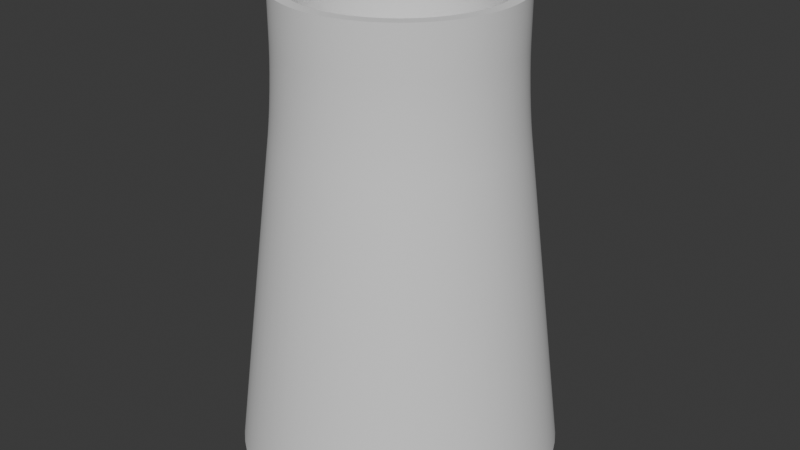 # Source: power_plant.blend  (saved by Blender 4.3.34; exported with 4.5.12 LTS)
import bpy
from mathutils import Matrix  # noqa: F401  (used for matrix-valued properties, if any)

bpy.ops.wm.read_factory_settings(use_empty=True)
scene = bpy.context.scene
scene.name = 'Scene'

# ---- collections
col_collection = bpy.data.collections.new('Collection'); scene.collection.children.link(col_collection)

# ---- node groups
ng_smooth_by_angle = bpy.data.node_groups.new('Smooth by Angle', 'GeometryNodeTree')
_s = ng_smooth_by_angle.interface.new_socket(name='Mesh', in_out='OUTPUT', socket_type='NodeSocketGeometry')
_s = ng_smooth_by_angle.interface.new_socket(name='Mesh', in_out='INPUT', socket_type='NodeSocketGeometry')
_s = ng_smooth_by_angle.interface.new_socket(name='Angle', in_out='INPUT', socket_type='NodeSocketFloat')
_s.subtype = 'ANGLE'
_s.default_value = 0.5236
_s.min_value = 0.0
_s.max_value = 3.142
_s.description = 'Maximum face angle for smooth edges'
_s = ng_smooth_by_angle.interface.new_socket(name='Ignore Sharpness', in_out='INPUT', socket_type='NodeSocketBool')
_s.force_non_field = True
ng_smooth_by_angle.description = 'Set the sharpness of mesh edges based on the angle between the neighboring faces'
ng_smooth_by_angle.is_modifier = True
_N = ng_smooth_by_angle.nodes; _L = ng_smooth_by_angle.links
n0 = _N.new('GeometryNodeSetShadeSmooth'); n0.name = 'Set Shade Smooth'; n0.location = (120, -80)
n0.domain = 'EDGE'
n1 = _N.new('GeometryNodeSetShadeSmooth'); n1.name = 'Set Shade Smooth.001'; n1.location = (300, -80)
n2 = _N.new('NodeGroupOutput'); n2.name = 'Group Output'; n2.location = (480, -80)
n3 = _N.new('GeometryNodeInputMeshEdgeAngle'); n3.name = 'Edge Angle'; n3.location = (-440, -240)
n4 = _N.new('NodeGroupInput'); n4.name = 'Group Input'; n4.location = (-80, -80)
n5 = _N.new('GeometryNodeInputEdgeSmooth'); n5.name = 'Is Edge Smooth'; n5.location = (-260, -120)
n6 = _N.new('GeometryNodeInputShadeSmooth'); n6.name = 'Is Shade Smooth'; n6.location = (-440, -397)
n7 = _N.new('FunctionNodeCompare'); n7.name = 'Compare'; n7.location = (-260, -260)
n7.operation = 'LESS_EQUAL'
n7.inputs[6].default_value = (0.0, 0.0, 0.0, 0.0)
n7.inputs[7].default_value = (0.0, 0.0, 0.0, 0.0)
n8 = _N.new('FunctionNodeBooleanMath'); n8.name = 'Boolean Math.001'; n8.location = (-80, -260)
n9 = _N.new('NodeGroupInput'); n9.name = 'Group Input.001'; n9.location = (-440, -329)
n10 = _N.new('NodeGroupInput'); n10.name = 'Group Input.002'; n10.location = (-259, -189)
n11 = _N.new('FunctionNodeBooleanMath'); n11.name = 'Boolean Math'; n11.location = (-80, -149)
n11.operation = 'OR'
n12 = _N.new('FunctionNodeBooleanMath'); n12.name = 'Boolean Math.002'; n12.location = (-260, -380)
n12.operation = 'OR'
n13 = _N.new('NodeGroupInput'); n13.name = 'Group Input.003'; n13.location = (-440, -460)
_L.new(n3.outputs[0], n7.inputs[0])
_L.new(n1.outputs[0], n2.inputs[0])
_L.new(n9.outputs[1], n7.inputs[1])
_L.new(n7.outputs[0], n8.inputs[0])
_L.new(n4.outputs[0], n0.inputs[0])
_L.new(n0.outputs[0], n1.inputs[0])
_L.new(n8.outputs[0], n0.inputs[2])
_L.new(n10.outputs[2], n11.inputs[1])
_L.new(n5.outputs[0], n11.inputs[0])
_L.new(n11.outputs[0], n0.inputs[1])
_L.new(n13.outputs[2], n12.inputs[1])
_L.new(n6.outputs[0], n12.inputs[0])
_L.new(n12.outputs[0], n8.inputs[1])
n2.is_active_output = True

# ---- world
world_world = bpy.data.worlds.new('World'); scene.world = world_world
world_world.use_nodes = True; world_world.node_tree.nodes.clear()
_N = world_world.node_tree.nodes; _L = world_world.node_tree.links
n0 = _N.new('ShaderNodeOutputWorld'); n0.name = 'World Output'; n0.location = (300, 300)
n1 = _N.new('ShaderNodeBackground'); n1.name = 'Background'; n1.location = (10, 300)
n1.inputs[0].default_value = (0.05088, 0.05088, 0.05088, 1.0)
_L.new(n1.outputs[0], n0.inputs[0])
n0.is_active_output = True
world_world.color = (0.05088, 0.05088, 0.05088)
world_world.sun_shadow_jitter_overblur = 0.0

# ---- meshes
me_cylinder_001 = bpy.data.meshes.new('Cylinder.001')
me_cylinder_001.from_pydata([(-6.286e-09, 10.0, -15.0), (1.277e-08, 6.386, 13.83), (0.9802, 9.952, -15.0), (0.626, 6.356, 13.83), (1.951, 9.808, -15.0), (1.246, 6.264, 13.83), (2.903, 9.569, -15.0), (1.854, 6.111, 13.83), (3.827, 9.239, -15.0), (2.444, 5.9, 13.83), (4.714, 8.819, -15.0), (3.01, 5.632, 13.83), (5.556, 8.315, -15.0), (3.548, 5.31, 13.83), (6.344, 7.73, -15.0), (4.051, 4.937, 13.83), (7.071, 7.071, -15.0), (4.516, 4.516, 13.83), (7.73, 6.344, -15.0), (4.937, 4.051, 13.83), (8.315, 5.556, -15.0), (5.31, 3.548, 13.83), (8.819, 4.714, -15.0), (5.632, 3.01, 13.83), (9.239, 3.827, -15.0), (5.9, 2.444, 13.83), (9.569, 2.903, -15.0), (6.111, 1.854, 13.83), (9.808, 1.951, -15.0), (6.264, 1.246, 13.83), (9.952, 0.9802, -15.0), (6.356, 0.626, 13.83), (10.0, -6.706e-08, -15.0), (6.386, -4.866e-08, 13.83), (9.952, -0.9802, -15.0), (6.356, -0.626, 13.83), (9.808, -1.951, -15.0), (6.264, -1.246, 13.83), (9.569, -2.903, -15.0), (6.111, -1.854, 13.83), (9.239, -3.827, -15.0), (5.9, -2.444, 13.83), (8.819, -4.714, -15.0), (5.632, -3.01, 13.83), (8.315, -5.556, -15.0), (5.31, -3.548, 13.83), (7.73, -6.344, -15.0), (4.937, -4.051, 13.83), (7.071, -7.071, -15.0), (4.516, -4.516, 13.83), (6.344, -7.73, -15.0), (4.051, -4.937, 13.83), (5.556, -8.315, -15.0), (3.548, -5.31, 13.83), (4.714, -8.819, -15.0), (3.01, -5.632, 13.83), (3.827, -9.239, -15.0), (2.444, -5.9, 13.83), (2.903, -9.569, -15.0), (1.854, -6.111, 13.83), (1.951, -9.808, -15.0), (1.246, -6.264, 13.83), (0.9802, -9.952, -15.0), (0.626, -6.356, 13.83), (-6.286e-09, -10.0, -15.0), (1.277e-08, -6.386, 13.83), (-0.9802, -9.952, -15.0), (-0.626, -6.356, 13.83), (-1.951, -9.808, -15.0), (-1.246, -6.264, 13.83), (-2.903, -9.569, -15.0), (-1.854, -6.111, 13.83), (-3.827, -9.239, -15.0), (-2.444, -5.9, 13.83), (-4.714, -8.819, -15.0), (-3.01, -5.632, 13.83), (-5.556, -8.315, -15.0), (-3.548, -5.31, 13.83), (-6.344, -7.73, -15.0), (-4.051, -4.937, 13.83), (-7.071, -7.071, -15.0), (-4.516, -4.516, 13.83), (-7.73, -6.344, -15.0), (-4.937, -4.051, 13.83), (-8.315, -5.556, -15.0), (-5.31, -3.548, 13.83), (-8.819, -4.714, -15.0), (-5.632, -3.01, 13.83), (-9.239, -3.827, -15.0), (-5.9, -2.444, 13.83), (-9.569, -2.903, -15.0), (-6.111, -1.854, 13.83), (-9.808, -1.951, -15.0), (-6.264, -1.246, 13.83), (-9.952, -0.9802, -15.0), (-6.356, -0.626, 13.83), (-10.0, -6.706e-08, -15.0), (-6.386, -4.866e-08, 13.83), (-9.952, 0.9802, -15.0), (-6.356, 0.626, 13.83), (-9.808, 1.951, -15.0), (-6.264, 1.246, 13.83), (-9.569, 2.903, -15.0), (-6.111, 1.854, 13.83), (-9.239, 3.827, -15.0), (-5.9, 2.444, 13.83), (-8.819, 4.714, -15.0), (-5.632, 3.01, 13.83), (-8.315, 5.556, -15.0), (-5.31, 3.548, 13.83), (-7.73, 6.344, -15.0), (-4.937, 4.051, 13.83), (-7.071, 7.071, -15.0), (-4.516, 4.516, 13.83), (-6.344, 7.73, -15.0), (-4.051, 4.937, 13.83), (-5.556, 8.315, -15.0), (-3.548, 5.31, 13.83), (-4.714, 8.819, -15.0), (-3.01, 5.632, 13.83), (-3.827, 9.239, -15.0), (-2.444, 5.9, 13.83), (-2.903, 9.569, -15.0), (-1.854, 6.111, 13.83), (-1.951, 9.808, -15.0), (-1.246, 6.264, 13.83), (-0.9802, 9.952, -15.0), (-0.626, 6.356, 13.83), (1.277e-08, 7.104, 10.85), (1.054e-08, 7.443, 5.411), (1.275e-08, 7.115, 10.05), (1.246e-08, 7.149, 9.123), (1.211e-08, 7.203, 8.126), (1.164e-08, 7.273, 7.131), (1.118e-08, 7.355, 6.205), (0.7295, 7.407, 5.411), (0.6963, 7.069, 10.85), (0.7209, 7.32, 6.205), (0.7129, 7.238, 7.131), (0.706, 7.168, 8.126), (0.7007, 7.115, 9.123), (0.6974, 7.081, 10.05), (1.452, 7.3, 5.411), (1.386, 6.967, 10.85), (1.435, 7.214, 6.205), (1.419, 7.134, 7.131), (1.405, 7.065, 8.126), (1.395, 7.012, 9.123), (1.388, 6.978, 10.05), (2.161, 7.123, 5.411), (2.062, 6.798, 10.85), (2.135, 7.038, 6.205), (2.111, 6.96, 7.131), (2.091, 6.893, 8.126), (2.075, 6.841, 9.123), (2.065, 6.809, 10.05), (2.848, 6.876, 5.411), (2.718, 6.563, 10.85), (2.815, 6.795, 6.205), (2.783, 6.72, 7.131), (2.756, 6.655, 8.126), (2.736, 6.605, 9.123), (2.723, 6.573, 10.05), (3.509, 6.564, 5.411), (3.349, 6.265, 10.85), (3.467, 6.487, 6.205), (3.429, 6.414, 7.131), (3.395, 6.352, 8.126), (3.37, 6.305, 9.123), (3.354, 6.275, 10.05), (4.135, 6.189, 5.411), (3.947, 5.906, 10.85), (4.086, 6.116, 6.205), (4.041, 6.048, 7.131), (4.002, 5.989, 8.126), (3.972, 5.944, 9.123), (3.953, 5.916, 10.05), (4.722, 5.754, 5.411), (4.506, 5.491, 10.85), (4.666, 5.686, 6.205), (4.614, 5.622, 7.131), (4.57, 5.568, 8.126), (4.535, 5.526, 9.123), (4.514, 5.5, 10.05), (5.263, 5.263, 5.411), (5.023, 5.023, 10.85), (5.201, 5.201, 6.205), (5.143, 5.143, 7.131), (5.093, 5.093, 8.126), (5.055, 5.055, 9.123), (5.031, 5.031, 10.05), (5.754, 4.722, 5.411), (5.491, 4.506, 10.85), (5.686, 4.666, 6.205), (5.622, 4.614, 7.131), (5.568, 4.57, 8.126), (5.526, 4.535, 9.123), (5.5, 4.514, 10.05), (6.189, 4.135, 5.411), (5.906, 3.947, 10.85), (6.116, 4.086, 6.205), (6.048, 4.041, 7.131), (5.989, 4.002, 8.126), (5.944, 3.972, 9.123), (5.916, 3.953, 10.05), (6.564, 3.509, 5.411), (6.265, 3.349, 10.85), (6.487, 3.467, 6.205), (6.414, 3.429, 7.131), (6.352, 3.395, 8.126), (6.305, 3.37, 9.123), (6.275, 3.354, 10.05), (6.876, 2.848, 5.411), (6.563, 2.718, 10.85), (6.795, 2.815, 6.205), (6.72, 2.783, 7.131), (6.655, 2.756, 8.126), (6.605, 2.736, 9.123), (6.573, 2.723, 10.05), (7.123, 2.161, 5.411), (6.798, 2.062, 10.85), (7.038, 2.135, 6.205), (6.96, 2.111, 7.131), (6.893, 2.091, 8.126), (6.841, 2.075, 9.123), (6.809, 2.065, 10.05), (7.3, 1.452, 5.411), (6.967, 1.386, 10.85), (7.214, 1.435, 6.205), (7.134, 1.419, 7.131), (7.065, 1.405, 8.126), (7.012, 1.395, 9.123), (6.978, 1.388, 10.05), (7.407, 0.7295, 5.411), (7.069, 0.6963, 10.85), (7.32, 0.7209, 6.205), (7.238, 0.7129, 7.131), (7.168, 0.706, 8.126), (7.115, 0.7007, 9.123), (7.081, 0.6974, 10.05), (7.443, -5.082e-08, 5.411), (7.104, -4.866e-08, 10.85), (7.355, -5.029e-08, 6.205), (7.273, -4.971e-08, 7.131), (7.203, -4.924e-08, 8.126), (7.149, -4.889e-08, 9.123), (7.115, -4.878e-08, 10.05), (7.407, -0.7295, 5.411), (7.069, -0.6963, 10.85), (7.32, -0.7209, 6.205), (7.238, -0.7129, 7.131), (7.168, -0.706, 8.126), (7.115, -0.7007, 9.123), (7.081, -0.6974, 10.05), (7.3, -1.452, 5.411), (6.967, -1.386, 10.85), (7.214, -1.435, 6.205), (7.134, -1.419, 7.131), (7.065, -1.405, 8.126), (7.012, -1.395, 9.123), (6.978, -1.388, 10.05), (7.123, -2.161, 5.411), (6.798, -2.062, 10.85), (7.038, -2.135, 6.205), (6.96, -2.111, 7.131), (6.893, -2.091, 8.126), (6.841, -2.075, 9.123), (6.809, -2.065, 10.05), (6.876, -2.848, 5.411), (6.563, -2.718, 10.85), (6.795, -2.815, 6.205), (6.72, -2.783, 7.131), (6.655, -2.756, 8.126), (6.605, -2.736, 9.123), (6.573, -2.723, 10.05), (6.564, -3.509, 5.411), (6.265, -3.349, 10.85), (6.487, -3.467, 6.205), (6.414, -3.429, 7.131), (6.352, -3.395, 8.126), (6.305, -3.37, 9.123), (6.275, -3.354, 10.05), (6.189, -4.135, 5.411), (5.906, -3.947, 10.85), (6.116, -4.086, 6.205), (6.048, -4.041, 7.131), (5.989, -4.002, 8.126), (5.944, -3.972, 9.123), (5.916, -3.953, 10.05), (5.754, -4.722, 5.411), (5.491, -4.506, 10.85), (5.686, -4.666, 6.205), (5.622, -4.614, 7.131), (5.568, -4.57, 8.126), (5.526, -4.535, 9.123), (5.5, -4.514, 10.05), (5.263, -5.263, 5.411), (5.023, -5.023, 10.85), (5.201, -5.201, 6.205), (5.143, -5.143, 7.131), (5.093, -5.093, 8.126), (5.055, -5.055, 9.123), (5.031, -5.031, 10.05), (4.722, -5.754, 5.411), (4.506, -5.491, 10.85), (4.666, -5.686, 6.205), (4.614, -5.622, 7.131), (4.57, -5.568, 8.126), (4.535, -5.526, 9.123), (4.514, -5.5, 10.05), (4.135, -6.189, 5.411), (3.947, -5.906, 10.85), (4.086, -6.116, 6.205), (4.041, -6.048, 7.131), (4.002, -5.989, 8.126), (3.972, -5.944, 9.123), (3.953, -5.916, 10.05), (3.509, -6.564, 5.411), (3.349, -6.265, 10.85), (3.467, -6.487, 6.205), (3.429, -6.414, 7.131), (3.395, -6.352, 8.126), (3.37, -6.305, 9.123), (3.354, -6.275, 10.05), (2.848, -6.876, 5.411), (2.718, -6.563, 10.85), (2.815, -6.795, 6.205), (2.783, -6.72, 7.131), (2.756, -6.655, 8.126), (2.736, -6.605, 9.123), (2.723, -6.573, 10.05), (2.161, -7.123, 5.411), (2.062, -6.798, 10.85), (2.135, -7.038, 6.205), (2.111, -6.96, 7.131), (2.091, -6.893, 8.126), (2.075, -6.841, 9.123), (2.065, -6.809, 10.05), (1.452, -7.3, 5.411), (1.386, -6.967, 10.85), (1.435, -7.214, 6.205), (1.419, -7.134, 7.131), (1.405, -7.065, 8.126), (1.395, -7.012, 9.123), (1.388, -6.978, 10.05), (0.7295, -7.407, 5.411), (0.6963, -7.069, 10.85), (0.7209, -7.32, 6.205), (0.7129, -7.238, 7.131), (0.706, -7.168, 8.126), (0.7007, -7.115, 9.123), (0.6974, -7.081, 10.05), (1.054e-08, -7.443, 5.411), (1.277e-08, -7.104, 10.85), (1.118e-08, -7.355, 6.205), (1.164e-08, -7.273, 7.131), (1.211e-08, -7.203, 8.126), (1.246e-08, -7.149, 9.123), (1.275e-08, -7.115, 10.05), (-0.7295, -7.407, 5.411), (-0.6963, -7.069, 10.85), (-0.7209, -7.32, 6.205), (-0.7129, -7.238, 7.131), (-0.706, -7.168, 8.126), (-0.7007, -7.115, 9.123), (-0.6974, -7.081, 10.05), (-1.452, -7.3, 5.411), (-1.386, -6.967, 10.85), (-1.435, -7.214, 6.205), (-1.419, -7.134, 7.131), (-1.405, -7.065, 8.126), (-1.395, -7.012, 9.123), (-1.388, -6.978, 10.05), (-2.161, -7.123, 5.411), (-2.062, -6.798, 10.85), (-2.135, -7.038, 6.205), (-2.111, -6.96, 7.131), (-2.091, -6.893, 8.126), (-2.075, -6.841, 9.123), (-2.065, -6.809, 10.05), (-2.848, -6.876, 5.411), (-2.718, -6.563, 10.85), (-2.815, -6.795, 6.205), (-2.783, -6.72, 7.131), (-2.756, -6.655, 8.126), (-2.736, -6.605, 9.123), (-2.723, -6.573, 10.05), (-3.509, -6.564, 5.411), (-3.349, -6.265, 10.85), (-3.467, -6.487, 6.205), (-3.429, -6.414, 7.131), (-3.395, -6.352, 8.126), (-3.37, -6.305, 9.123), (-3.354, -6.275, 10.05), (-4.135, -6.189, 5.411), (-3.947, -5.906, 10.85), (-4.086, -6.116, 6.205), (-4.041, -6.048, 7.131), (-4.002, -5.989, 8.126), (-3.972, -5.944, 9.123), (-3.953, -5.916, 10.05), (-4.722, -5.754, 5.411), (-4.506, -5.491, 10.85), (-4.666, -5.686, 6.205), (-4.614, -5.622, 7.131), (-4.57, -5.568, 8.126), (-4.535, -5.526, 9.123), (-4.514, -5.5, 10.05), (-5.263, -5.263, 5.411), (-5.023, -5.023, 10.85), (-5.201, -5.201, 6.205), (-5.143, -5.143, 7.131), (-5.093, -5.093, 8.126), (-5.055, -5.055, 9.123), (-5.031, -5.031, 10.05), (-5.754, -4.722, 5.411), (-5.491, -4.506, 10.85), (-5.686, -4.666, 6.205), (-5.622, -4.614, 7.131), (-5.568, -4.57, 8.126), (-5.526, -4.535, 9.123), (-5.5, -4.514, 10.05), (-6.189, -4.135, 5.411), (-5.906, -3.947, 10.85), (-6.116, -4.086, 6.205), (-6.048, -4.041, 7.131), (-5.989, -4.002, 8.126), (-5.944, -3.972, 9.123), (-5.916, -3.953, 10.05), (-6.564, -3.509, 5.411), (-6.265, -3.349, 10.85), (-6.487, -3.467, 6.205), (-6.414, -3.429, 7.131), (-6.352, -3.395, 8.126), (-6.305, -3.37, 9.123), (-6.275, -3.354, 10.05), (-6.876, -2.848, 5.411), (-6.563, -2.718, 10.85), (-6.795, -2.815, 6.205), (-6.72, -2.783, 7.131), (-6.655, -2.756, 8.126), (-6.605, -2.736, 9.123), (-6.573, -2.723, 10.05), (-7.123, -2.161, 5.411), (-6.798, -2.062, 10.85), (-7.038, -2.135, 6.205), (-6.96, -2.111, 7.131), (-6.893, -2.091, 8.126), (-6.841, -2.075, 9.123), (-6.809, -2.065, 10.05), (-7.3, -1.452, 5.411), (-6.967, -1.386, 10.85), (-7.214, -1.435, 6.205), (-7.134, -1.419, 7.131), (-7.065, -1.405, 8.126), (-7.012, -1.395, 9.123), (-6.978, -1.388, 10.05), (-7.407, -0.7295, 5.411), (-7.069, -0.6963, 10.85), (-7.32, -0.7209, 6.205), (-7.238, -0.7129, 7.131), (-7.168, -0.706, 8.126), (-7.115, -0.7007, 9.123), (-7.081, -0.6974, 10.05), (-7.443, -5.082e-08, 5.411), (-7.104, -4.866e-08, 10.85), (-7.355, -5.029e-08, 6.205), (-7.273, -4.971e-08, 7.131), (-7.203, -4.924e-08, 8.126), (-7.149, -4.889e-08, 9.123), (-7.115, -4.878e-08, 10.05), (-7.407, 0.7295, 5.411), (-7.069, 0.6963, 10.85), (-7.32, 0.7209, 6.205), (-7.238, 0.7129, 7.131), (-7.168, 0.706, 8.126), (-7.115, 0.7007, 9.123), (-7.081, 0.6974, 10.05), (-7.3, 1.452, 5.411), (-6.967, 1.386, 10.85), (-7.214, 1.435, 6.205), (-7.134, 1.419, 7.131), (-7.065, 1.405, 8.126), (-7.012, 1.395, 9.123), (-6.978, 1.388, 10.05), (-7.123, 2.161, 5.411), (-6.798, 2.062, 10.85), (-7.038, 2.135, 6.205), (-6.96, 2.111, 7.131), (-6.893, 2.091, 8.126), (-6.841, 2.075, 9.123), (-6.809, 2.065, 10.05), (-6.876, 2.848, 5.411), (-6.563, 2.718, 10.85), (-6.795, 2.815, 6.205), (-6.72, 2.783, 7.131), (-6.655, 2.756, 8.126), (-6.605, 2.736, 9.123), (-6.573, 2.723, 10.05), (-6.564, 3.509, 5.411), (-6.265, 3.349, 10.85), (-6.487, 3.467, 6.205), (-6.414, 3.429, 7.131), (-6.352, 3.395, 8.126), (-6.305, 3.37, 9.123), (-6.275, 3.354, 10.05), (-6.189, 4.135, 5.411), (-5.906, 3.947, 10.85), (-6.116, 4.086, 6.205), (-6.048, 4.041, 7.131), (-5.989, 4.002, 8.126), (-5.944, 3.972, 9.123), (-5.916, 3.953, 10.05), (-5.754, 4.722, 5.411), (-5.491, 4.506, 10.85), (-5.686, 4.666, 6.205), (-5.622, 4.614, 7.131), (-5.568, 4.57, 8.126), (-5.526, 4.535, 9.123), (-5.5, 4.514, 10.05), (-5.263, 5.263, 5.411), (-5.023, 5.023, 10.85), (-5.201, 5.201, 6.205), (-5.143, 5.143, 7.131), (-5.093, 5.093, 8.126), (-5.055, 5.055, 9.123), (-5.031, 5.031, 10.05), (-4.722, 5.754, 5.411), (-4.506, 5.491, 10.85), (-4.666, 5.686, 6.205), (-4.614, 5.622, 7.131), (-4.57, 5.568, 8.126), (-4.535, 5.526, 9.123), (-4.514, 5.5, 10.05), (-4.135, 6.189, 5.411), (-3.947, 5.906, 10.85), (-4.086, 6.116, 6.205), (-4.041, 6.048, 7.131), (-4.002, 5.989, 8.126), (-3.972, 5.944, 9.123), (-3.953, 5.916, 10.05), (-3.509, 6.564, 5.411), (-3.349, 6.265, 10.85), (-3.467, 6.487, 6.205), (-3.429, 6.414, 7.131), (-3.395, 6.352, 8.126), (-3.37, 6.305, 9.123), (-3.354, 6.275, 10.05), (-2.848, 6.876, 5.411), (-2.718, 6.563, 10.85), (-2.815, 6.795, 6.205), (-2.783, 6.72, 7.131), (-2.756, 6.655, 8.126), (-2.736, 6.605, 9.123), (-2.723, 6.573, 10.05), (-2.161, 7.123, 5.411), (-2.062, 6.798, 10.85), (-2.135, 7.038, 6.205), (-2.111, 6.96, 7.131), (-2.091, 6.893, 8.126), (-2.075, 6.841, 9.123), (-2.065, 6.809, 10.05), (-1.452, 7.3, 5.411), (-1.386, 6.967, 10.85), (-1.435, 7.214, 6.205), (-1.419, 7.134, 7.131), (-1.405, 7.065, 8.126), (-1.395, 7.012, 9.123), (-1.388, 6.978, 10.05), (-0.7295, 7.407, 5.411), (-0.6963, 7.069, 10.85), (-0.7209, 7.32, 6.205), (-0.7129, 7.238, 7.131), (-0.706, 7.168, 8.126), (-0.7007, 7.115, 9.123), (-0.6974, 7.081, 10.05), (0.6963, 7.069, 13.83), (1.277e-08, 7.104, 13.83), (1.386, 6.967, 13.83), (2.062, 6.798, 13.83), (2.718, 6.563, 13.83), (3.349, 6.265, 13.83), (3.947, 5.906, 13.83), (4.506, 5.491, 13.83), (5.023, 5.023, 13.83), (5.491, 4.506, 13.83), (5.906, 3.947, 13.83), (6.265, 3.349, 13.83), (6.563, 2.718, 13.83), (6.798, 2.062, 13.83), (6.967, 1.386, 13.83), (7.069, 0.6963, 13.83), (7.104, -4.866e-08, 13.83), (7.069, -0.6963, 13.83), (6.967, -1.386, 13.83), (6.798, -2.062, 13.83), (6.563, -2.718, 13.83), (6.265, -3.349, 13.83), (5.906, -3.947, 13.83), (5.491, -4.506, 13.83), (5.023, -5.023, 13.83), (4.506, -5.491, 13.83), (3.947, -5.906, 13.83), (3.349, -6.265, 13.83), (2.718, -6.563, 13.83), (2.062, -6.798, 13.83), (1.386, -6.967, 13.83), (0.6963, -7.069, 13.83), (1.277e-08, -7.104, 13.83), (-0.6963, -7.069, 13.83), (-1.386, -6.967, 13.83), (-2.062, -6.798, 13.83), (-2.718, -6.563, 13.83), (-3.349, -6.265, 13.83), (-3.947, -5.906, 13.83), (-4.506, -5.491, 13.83), (-5.023, -5.023, 13.83), (-5.491, -4.506, 13.83), (-5.906, -3.947, 13.83), (-6.265, -3.349, 13.83), (-6.563, -2.718, 13.83), (-6.798, -2.062, 13.83), (-6.967, -1.386, 13.83), (-7.069, -0.6963, 13.83), (-7.104, -4.866e-08, 13.83), (-7.069, 0.6963, 13.83), (-6.967, 1.386, 13.83), (-6.798, 2.062, 13.83), (-6.563, 2.718, 13.83), (-6.265, 3.349, 13.83), (-5.906, 3.947, 13.83), (-5.491, 4.506, 13.83), (-5.023, 5.023, 13.83), (-4.506, 5.491, 13.83), (-3.947, 5.906, 13.83), (-3.349, 6.265, 13.83), (-2.718, 6.563, 13.83), (-2.062, 6.798, 13.83), (-1.386, 6.967, 13.83), (-0.6963, 7.069, 13.83), (0.626, 6.356, 6.48), (7.393e-07, 6.386, 6.48), (1.246, 6.264, 6.48), (1.854, 6.111, 6.48), (2.444, 5.9, 6.48), (3.01, 5.632, 6.48), (3.548, 5.31, 6.48), (4.051, 4.937, 6.48), (4.516, 4.516, 6.48), (4.937, 4.051, 6.48), (5.31, 3.548, 6.48), (5.632, 3.01, 6.48), (5.9, 2.444, 6.48), (6.111, 1.854, 6.48), (6.264, 1.246, 6.48), (6.356, 0.626, 6.48), (6.386, -4.866e-08, 6.48), (6.356, -0.626, 6.48), (6.264, -1.246, 6.48), (6.111, -1.854, 6.48), (5.9, -2.444, 6.48), (5.632, -3.01, 6.48), (5.31, -3.548, 6.48), (4.937, -4.051, 6.48), (4.516, -4.516, 6.48), (4.051, -4.937, 6.48), (3.548, -5.31, 6.48), (3.01, -5.632, 6.48), (2.444, -5.9, 6.48), (1.854, -6.111, 6.48), (1.246, -6.264, 6.48), (0.626, -6.356, 6.48), (7.393e-07, -6.386, 6.48), (-0.626, -6.356, 6.48), (-1.246, -6.264, 6.48), (-1.854, -6.111, 6.48), (-2.444, -5.9, 6.48), (-3.01, -5.632, 6.48), (-3.548, -5.31, 6.48), (-4.051, -4.937, 6.48), (-4.516, -4.516, 6.48), (-4.937, -4.051, 6.48), (-5.31, -3.548, 6.48), (-5.632, -3.01, 6.48), (-5.9, -2.444, 6.48), (-6.111, -1.854, 6.48), (-6.264, -1.246, 6.48), (-6.356, -0.626, 6.48), (-6.386, -4.866e-08, 6.48), (-6.356, 0.626, 6.48), (-6.264, 1.246, 6.48), (-6.111, 1.854, 6.48), (-5.9, 2.444, 6.48), (-5.632, 3.01, 6.48), (-5.31, 3.548, 6.48), (-4.937, 4.051, 6.48), (-4.516, 4.516, 6.48), (-4.051, 4.937, 6.48), (-3.548, 5.31, 6.48), (-3.01, 5.632, 6.48), (-2.444, 5.9, 6.48), (-1.854, 6.111, 6.48), (-1.246, 6.264, 6.48), (-0.626, 6.356, 6.48)], [], [(126, 569, 129, 0), (4, 142, 149, 6), (6, 149, 156, 8), (8, 156, 163, 10), (10, 163, 170, 12), (12, 170, 177, 14), (14, 177, 184, 16), (16, 184, 191, 18), (18, 191, 198, 20), (20, 198, 205, 22), (22, 205, 212, 24), (24, 212, 219, 26), (26, 219, 226, 28), (28, 226, 233, 30), (30, 233, 240, 32), (32, 240, 247, 34), (34, 247, 254, 36), (36, 254, 261, 38), (38, 261, 268, 40), (40, 268, 275, 42), (42, 275, 282, 44), (44, 282, 289, 46), (46, 289, 296, 48), (48, 296, 303, 50), (50, 303, 310, 52), (52, 310, 317, 54), (54, 317, 324, 56), (56, 324, 331, 58), (58, 331, 338, 60), (60, 338, 345, 62), (62, 345, 352, 64), (64, 352, 359, 66), (66, 359, 366, 68), (68, 366, 373, 70), (70, 373, 380, 72), (72, 380, 387, 74), (74, 387, 394, 76), (76, 394, 401, 78), (78, 401, 408, 80), (80, 408, 415, 82), (82, 415, 422, 84), (84, 422, 429, 86), (86, 429, 436, 88), (88, 436, 443, 90), (90, 443, 450, 92), (92, 450, 457, 94), (94, 457, 464, 96), (96, 464, 471, 98), (98, 471, 478, 100), (100, 478, 485, 102), (102, 485, 492, 104), (104, 492, 499, 106), (106, 499, 506, 108), (108, 506, 513, 110), (110, 513, 520, 112), (112, 520, 527, 114), (114, 527, 534, 116), (116, 534, 541, 118), (118, 541, 548, 120), (120, 548, 555, 122), (122, 555, 562, 124), (124, 562, 569, 126), (35, 33, 656, 657), (0, 129, 135, 2), (0, 2, 4, 6, 8, 10, 12, 14, 16, 18, 20, 22, 24, 26, 28, 30, 32, 34, 36, 38, 40, 42, 44, 46, 48, 50, 52, 54, 56, 58, 60, 62, 64, 66, 68, 70, 72, 74, 76, 78, 80, 82, 84, 86, 88, 90, 92, 94, 96, 98, 100, 102, 104, 106, 108, 110, 112, 114, 116, 118, 120, 122, 124, 126), (2, 135, 142, 4), (563, 638, 639, 570), (556, 637, 638, 563), (549, 636, 637, 556), (542, 635, 636, 549), (535, 634, 635, 542), (528, 633, 634, 535), (521, 632, 633, 528), (514, 631, 632, 521), (507, 630, 631, 514), (500, 629, 630, 507), (493, 628, 629, 500), (486, 627, 628, 493), (479, 626, 627, 486), (472, 625, 626, 479), (465, 624, 625, 472), (458, 623, 624, 465), (451, 622, 623, 458), (444, 621, 622, 451), (437, 620, 621, 444), (430, 619, 620, 437), (423, 618, 619, 430), (416, 617, 618, 423), (409, 616, 617, 416), (402, 615, 616, 409), (395, 614, 615, 402), (388, 613, 614, 395), (381, 612, 613, 388), (374, 611, 612, 381), (367, 610, 611, 374), (360, 609, 610, 367), (353, 608, 609, 360), (346, 607, 608, 353), (339, 606, 607, 346), (332, 605, 606, 339), (325, 604, 605, 332), (318, 603, 604, 325), (311, 602, 603, 318), (304, 601, 602, 311), (297, 600, 601, 304), (290, 599, 600, 297), (283, 598, 599, 290), (276, 597, 598, 283), (269, 596, 597, 276), (262, 595, 596, 269), (255, 594, 595, 262), (248, 593, 594, 255), (241, 592, 593, 248), (234, 591, 592, 241), (227, 590, 591, 234), (220, 589, 590, 227), (213, 588, 589, 220), (206, 587, 588, 213), (199, 586, 587, 206), (192, 585, 586, 199), (185, 584, 585, 192), (178, 583, 584, 185), (171, 582, 583, 178), (164, 581, 582, 171), (157, 580, 581, 164), (150, 579, 580, 157), (143, 578, 579, 150), (136, 576, 578, 143), (128, 577, 576, 136), (570, 128, 130, 575), (575, 130, 131, 574), (574, 131, 132, 573), (573, 132, 133, 572), (572, 133, 134, 571), (571, 134, 129, 569), (563, 570, 575, 568), (568, 575, 574, 567), (567, 574, 573, 566), (566, 573, 572, 565), (565, 572, 571, 564), (564, 571, 569, 562), (556, 563, 568, 561), (561, 568, 567, 560), (560, 567, 566, 559), (559, 566, 565, 558), (558, 565, 564, 557), (557, 564, 562, 555), (549, 556, 561, 554), (554, 561, 560, 553), (553, 560, 559, 552), (552, 559, 558, 551), (551, 558, 557, 550), (550, 557, 555, 548), (542, 549, 554, 547), (547, 554, 553, 546), (546, 553, 552, 545), (545, 552, 551, 544), (544, 551, 550, 543), (543, 550, 548, 541), (535, 542, 547, 540), (540, 547, 546, 539), (539, 546, 545, 538), (538, 545, 544, 537), (537, 544, 543, 536), (536, 543, 541, 534), (528, 535, 540, 533), (533, 540, 539, 532), (532, 539, 538, 531), (531, 538, 537, 530), (530, 537, 536, 529), (529, 536, 534, 527), (521, 528, 533, 526), (526, 533, 532, 525), (525, 532, 531, 524), (524, 531, 530, 523), (523, 530, 529, 522), (522, 529, 527, 520), (514, 521, 526, 519), (519, 526, 525, 518), (518, 525, 524, 517), (517, 524, 523, 516), (516, 523, 522, 515), (515, 522, 520, 513), (507, 514, 519, 512), (512, 519, 518, 511), (511, 518, 517, 510), (510, 517, 516, 509), (509, 516, 515, 508), (508, 515, 513, 506), (500, 507, 512, 505), (505, 512, 511, 504), (504, 511, 510, 503), (503, 510, 509, 502), (502, 509, 508, 501), (501, 508, 506, 499), (493, 500, 505, 498), (498, 505, 504, 497), (497, 504, 503, 496), (496, 503, 502, 495), (495, 502, 501, 494), (494, 501, 499, 492), (486, 493, 498, 491), (491, 498, 497, 490), (490, 497, 496, 489), (489, 496, 495, 488), (488, 495, 494, 487), (487, 494, 492, 485), (479, 486, 491, 484), (484, 491, 490, 483), (483, 490, 489, 482), (482, 489, 488, 481), (481, 488, 487, 480), (480, 487, 485, 478), (472, 479, 484, 477), (477, 484, 483, 476), (476, 483, 482, 475), (475, 482, 481, 474), (474, 481, 480, 473), (473, 480, 478, 471), (465, 472, 477, 470), (470, 477, 476, 469), (469, 476, 475, 468), (468, 475, 474, 467), (467, 474, 473, 466), (466, 473, 471, 464), (458, 465, 470, 463), (463, 470, 469, 462), (462, 469, 468, 461), (461, 468, 467, 460), (460, 467, 466, 459), (459, 466, 464, 457), (451, 458, 463, 456), (456, 463, 462, 455), (455, 462, 461, 454), (454, 461, 460, 453), (453, 460, 459, 452), (452, 459, 457, 450), (444, 451, 456, 449), (449, 456, 455, 448), (448, 455, 454, 447), (447, 454, 453, 446), (446, 453, 452, 445), (445, 452, 450, 443), (437, 444, 449, 442), (442, 449, 448, 441), (441, 448, 447, 440), (440, 447, 446, 439), (439, 446, 445, 438), (438, 445, 443, 436), (430, 437, 442, 435), (435, 442, 441, 434), (434, 441, 440, 433), (433, 440, 439, 432), (432, 439, 438, 431), (431, 438, 436, 429), (423, 430, 435, 428), (428, 435, 434, 427), (427, 434, 433, 426), (426, 433, 432, 425), (425, 432, 431, 424), (424, 431, 429, 422), (416, 423, 428, 421), (421, 428, 427, 420), (420, 427, 426, 419), (419, 426, 425, 418), (418, 425, 424, 417), (417, 424, 422, 415), (409, 416, 421, 414), (414, 421, 420, 413), (413, 420, 419, 412), (412, 419, 418, 411), (411, 418, 417, 410), (410, 417, 415, 408), (402, 409, 414, 407), (407, 414, 413, 406), (406, 413, 412, 405), (405, 412, 411, 404), (404, 411, 410, 403), (403, 410, 408, 401), (395, 402, 407, 400), (400, 407, 406, 399), (399, 406, 405, 398), (398, 405, 404, 397), (397, 404, 403, 396), (396, 403, 401, 394), (388, 395, 400, 393), (393, 400, 399, 392), (392, 399, 398, 391), (391, 398, 397, 390), (390, 397, 396, 389), (389, 396, 394, 387), (381, 388, 393, 386), (386, 393, 392, 385), (385, 392, 391, 384), (384, 391, 390, 383), (383, 390, 389, 382), (382, 389, 387, 380), (374, 381, 386, 379), (379, 386, 385, 378), (378, 385, 384, 377), (377, 384, 383, 376), (376, 383, 382, 375), (375, 382, 380, 373), (367, 374, 379, 372), (372, 379, 378, 371), (371, 378, 377, 370), (370, 377, 376, 369), (369, 376, 375, 368), (368, 375, 373, 366), (360, 367, 372, 365), (365, 372, 371, 364), (364, 371, 370, 363), (363, 370, 369, 362), (362, 369, 368, 361), (361, 368, 366, 359), (353, 360, 365, 358), (358, 365, 364, 357), (357, 364, 363, 356), (356, 363, 362, 355), (355, 362, 361, 354), (354, 361, 359, 352), (346, 353, 358, 351), (351, 358, 357, 350), (350, 357, 356, 349), (349, 356, 355, 348), (348, 355, 354, 347), (347, 354, 352, 345), (339, 346, 351, 344), (344, 351, 350, 343), (343, 350, 349, 342), (342, 349, 348, 341), (341, 348, 347, 340), (340, 347, 345, 338), (332, 339, 344, 337), (337, 344, 343, 336), (336, 343, 342, 335), (335, 342, 341, 334), (334, 341, 340, 333), (333, 340, 338, 331), (325, 332, 337, 330), (330, 337, 336, 329), (329, 336, 335, 328), (328, 335, 334, 327), (327, 334, 333, 326), (326, 333, 331, 324), (318, 325, 330, 323), (323, 330, 329, 322), (322, 329, 328, 321), (321, 328, 327, 320), (320, 327, 326, 319), (319, 326, 324, 317), (311, 318, 323, 316), (316, 323, 322, 315), (315, 322, 321, 314), (314, 321, 320, 313), (313, 320, 319, 312), (312, 319, 317, 310), (304, 311, 316, 309), (309, 316, 315, 308), (308, 315, 314, 307), (307, 314, 313, 306), (306, 313, 312, 305), (305, 312, 310, 303), (297, 304, 309, 302), (302, 309, 308, 301), (301, 308, 307, 300), (300, 307, 306, 299), (299, 306, 305, 298), (298, 305, 303, 296), (290, 297, 302, 295), (295, 302, 301, 294), (294, 301, 300, 293), (293, 300, 299, 292), (292, 299, 298, 291), (291, 298, 296, 289), (283, 290, 295, 288), (288, 295, 294, 287), (287, 294, 293, 286), (286, 293, 292, 285), (285, 292, 291, 284), (284, 291, 289, 282), (276, 283, 288, 281), (281, 288, 287, 280), (280, 287, 286, 279), (279, 286, 285, 278), (278, 285, 284, 277), (277, 284, 282, 275), (269, 276, 281, 274), (274, 281, 280, 273), (273, 280, 279, 272), (272, 279, 278, 271), (271, 278, 277, 270), (270, 277, 275, 268), (262, 269, 274, 267), (267, 274, 273, 266), (266, 273, 272, 265), (265, 272, 271, 264), (264, 271, 270, 263), (263, 270, 268, 261), (255, 262, 267, 260), (260, 267, 266, 259), (259, 266, 265, 258), (258, 265, 264, 257), (257, 264, 263, 256), (256, 263, 261, 254), (248, 255, 260, 253), (253, 260, 259, 252), (252, 259, 258, 251), (251, 258, 257, 250), (250, 257, 256, 249), (249, 256, 254, 247), (241, 248, 253, 246), (246, 253, 252, 245), (245, 252, 251, 244), (244, 251, 250, 243), (243, 250, 249, 242), (242, 249, 247, 240), (234, 241, 246, 239), (239, 246, 245, 238), (238, 245, 244, 237), (237, 244, 243, 236), (236, 243, 242, 235), (235, 242, 240, 233), (227, 234, 239, 232), (232, 239, 238, 231), (231, 238, 237, 230), (230, 237, 236, 229), (229, 236, 235, 228), (228, 235, 233, 226), (220, 227, 232, 225), (225, 232, 231, 224), (224, 231, 230, 223), (223, 230, 229, 222), (222, 229, 228, 221), (221, 228, 226, 219), (213, 220, 225, 218), (218, 225, 224, 217), (217, 224, 223, 216), (216, 223, 222, 215), (215, 222, 221, 214), (214, 221, 219, 212), (206, 213, 218, 211), (211, 218, 217, 210), (210, 217, 216, 209), (209, 216, 215, 208), (208, 215, 214, 207), (207, 214, 212, 205), (199, 206, 211, 204), (204, 211, 210, 203), (203, 210, 209, 202), (202, 209, 208, 201), (201, 208, 207, 200), (200, 207, 205, 198), (192, 199, 204, 197), (197, 204, 203, 196), (196, 203, 202, 195), (195, 202, 201, 194), (194, 201, 200, 193), (193, 200, 198, 191), (185, 192, 197, 190), (190, 197, 196, 189), (189, 196, 195, 188), (188, 195, 194, 187), (187, 194, 193, 186), (186, 193, 191, 184), (178, 185, 190, 183), (183, 190, 189, 182), (182, 189, 188, 181), (181, 188, 187, 180), (180, 187, 186, 179), (179, 186, 184, 177), (171, 178, 183, 176), (176, 183, 182, 175), (175, 182, 181, 174), (174, 181, 180, 173), (173, 180, 179, 172), (172, 179, 177, 170), (164, 171, 176, 169), (169, 176, 175, 168), (168, 175, 174, 167), (167, 174, 173, 166), (166, 173, 172, 165), (165, 172, 170, 163), (157, 164, 169, 162), (162, 169, 168, 161), (161, 168, 167, 160), (160, 167, 166, 159), (159, 166, 165, 158), (158, 165, 163, 156), (150, 157, 162, 155), (155, 162, 161, 154), (154, 161, 160, 153), (153, 160, 159, 152), (152, 159, 158, 151), (151, 158, 156, 149), (143, 150, 155, 148), (148, 155, 154, 147), (147, 154, 153, 146), (146, 153, 152, 145), (145, 152, 151, 144), (144, 151, 149, 142), (136, 143, 148, 141), (141, 148, 147, 140), (140, 147, 146, 139), (139, 146, 145, 138), (138, 145, 144, 137), (137, 144, 142, 135), (128, 136, 141, 130), (130, 141, 140, 131), (131, 140, 139, 132), (132, 139, 138, 133), (133, 138, 137, 134), (134, 137, 135, 129), (570, 639, 577, 128), (1, 3, 576, 577), (3, 5, 578, 576), (5, 7, 579, 578), (7, 9, 580, 579), (9, 11, 581, 580), (11, 13, 582, 581), (13, 15, 583, 582), (15, 17, 584, 583), (17, 19, 585, 584), (19, 21, 586, 585), (21, 23, 587, 586), (23, 25, 588, 587), (25, 27, 589, 588), (27, 29, 590, 589), (29, 31, 591, 590), (31, 33, 592, 591), (33, 35, 593, 592), (35, 37, 594, 593), (37, 39, 595, 594), (39, 41, 596, 595), (41, 43, 597, 596), (43, 45, 598, 597), (45, 47, 599, 598), (47, 49, 600, 599), (49, 51, 601, 600), (51, 53, 602, 601), (53, 55, 603, 602), (55, 57, 604, 603), (57, 59, 605, 604), (59, 61, 606, 605), (61, 63, 607, 606), (63, 65, 608, 607), (65, 67, 609, 608), (67, 69, 610, 609), (69, 71, 611, 610), (71, 73, 612, 611), (73, 75, 613, 612), (75, 77, 614, 613), (77, 79, 615, 614), (79, 81, 616, 615), (81, 83, 617, 616), (83, 85, 618, 617), (85, 87, 619, 618), (87, 89, 620, 619), (89, 91, 621, 620), (91, 93, 622, 621), (93, 95, 623, 622), (95, 97, 624, 623), (97, 99, 625, 624), (99, 101, 626, 625), (101, 103, 627, 626), (103, 105, 628, 627), (105, 107, 629, 628), (107, 109, 630, 629), (109, 111, 631, 630), (111, 113, 632, 631), (113, 115, 633, 632), (115, 117, 634, 633), (117, 119, 635, 634), (119, 121, 636, 635), (121, 123, 637, 636), (123, 125, 638, 637), (125, 127, 639, 638), (127, 1, 577, 639), (640, 641, 703, 702, 701, 700, 699, 698, 697, 696, 695, 694, 693, 692, 691, 690, 689, 688, 687, 686, 685, 684, 683, 682, 681, 680, 679, 678, 677, 676, 675, 674, 673, 672, 671, 670, 669, 668, 667, 666, 665, 664, 663, 662, 661, 660, 659, 658, 657, 656, 655, 654, 653, 652, 651, 650, 649, 648, 647, 646, 645, 644, 643, 642), (89, 87, 683, 684), (37, 35, 657, 658), (91, 89, 684, 685), (39, 37, 658, 659), (93, 91, 685, 686), (41, 39, 659, 660), (95, 93, 686, 687), (43, 41, 660, 661), (97, 95, 687, 688), (45, 43, 661, 662), (99, 97, 688, 689), (47, 45, 662, 663), (101, 99, 689, 690), (49, 47, 663, 664), (103, 101, 690, 691), (51, 49, 664, 665), (105, 103, 691, 692), (53, 51, 665, 666), (107, 105, 692, 693), (55, 53, 666, 667), (3, 1, 641, 640), (109, 107, 693, 694), (57, 55, 667, 668), (5, 3, 640, 642), (111, 109, 694, 695), (59, 57, 668, 669), (7, 5, 642, 643), (113, 111, 695, 696), (61, 59, 669, 670), (9, 7, 643, 644), (115, 113, 696, 697), (63, 61, 670, 671), (11, 9, 644, 645), (117, 115, 697, 698), (65, 63, 671, 672), (13, 11, 645, 646), (119, 117, 698, 699), (67, 65, 672, 673), (15, 13, 646, 647), (121, 119, 699, 700), (69, 67, 673, 674), (17, 15, 647, 648), (123, 121, 700, 701), (71, 69, 674, 675), (19, 17, 648, 649), (125, 123, 701, 702), (73, 71, 675, 676), (21, 19, 649, 650), (127, 125, 702, 703), (75, 73, 676, 677), (23, 21, 650, 651), (1, 127, 703, 641), (77, 75, 677, 678), (25, 23, 651, 652), (79, 77, 678, 679), (27, 25, 652, 653), (81, 79, 679, 680), (29, 27, 653, 654), (83, 81, 680, 681), (31, 29, 654, 655), (85, 83, 681, 682), (33, 31, 655, 656), (87, 85, 682, 683)])
me_cylinder_001.polygons.foreach_set('use_smooth', [True] * 642)
_uv = me_cylinder_001.uv_layers.new(name='UVMap')
_uv.uv.foreach_set('vector', [0.01562, 0.5, 0.01562, 0.823, 0.0, 0.823, 0.0, 0.5, 0.9688, 0.5, 0.9688, 0.823, 0.9531, 0.823, 0.9531, 0.5, 0.9531, 0.5, 0.9531, 0.823, 0.9375, 0.823, 0.9375, 0.5, 0.9375, 0.5, 0.9375, 0.823, 0.9219, 0.823, 0.9219, 0.5, 0.9219, 0.5, 0.9219, 0.823, 0.9062, 0.823, 0.9062, 0.5, 0.9062, 0.5, 0.9062, 0.823, 0.8906, 0.823, 0.8906, 0.5, 0.8906, 0.5, 0.8906, 0.823, 0.875, 0.823, 0.875, 0.5, 0.875, 0.5, 0.875, 0.823, 0.8594, 0.823, 0.8594, 0.5, 0.8594, 0.5, 0.8594, 0.823, 0.8437, 0.823, 0.8438, 0.5, 0.8438, 0.5, 0.8437, 0.823, 0.8281, 0.823, 0.8281, 0.5, 0.8281, 0.5, 0.8281, 0.823, 0.8125, 0.823, 0.8125, 0.5, 0.8125, 0.5, 0.8125, 0.823, 0.7969, 0.823, 0.7969, 0.5, 0.7969, 0.5, 0.7969, 0.823, 0.7812, 0.823, 0.7812, 0.5, 0.7812, 0.5, 0.7812, 0.823, 0.7656, 0.823, 0.7656, 0.5, 0.7656, 0.5, 0.7656, 0.823, 0.75, 0.823, 0.75, 0.5, 0.75, 0.5, 0.75, 0.823, 0.7344, 0.823, 0.7344, 0.5, 0.7344, 0.5, 0.7344, 0.823, 0.7188, 0.823, 0.7188, 0.5, 0.7188, 0.5, 0.7188, 0.823, 0.7031, 0.823, 0.7031, 0.5, 0.7031, 0.5, 0.7031, 0.823, 0.6875, 0.823, 0.6875, 0.5, 0.6875, 0.5, 0.6875, 0.823, 0.6719, 0.823, 0.6719, 0.5, 0.6719, 0.5, 0.6719, 0.823, 0.6562, 0.823, 0.6562, 0.5, 0.6562, 0.5, 0.6562, 0.823, 0.6406, 0.823, 0.6406, 0.5, 0.6406, 0.5, 0.6406, 0.823, 0.625, 0.823, 0.625, 0.5, 0.625, 0.5, 0.625, 0.823, 0.6094, 0.823, 0.6094, 0.5, 0.6094, 0.5, 0.6094, 0.823, 0.5937, 0.823, 0.5938, 0.5, 0.5938, 0.5, 0.5937, 0.823, 0.5781, 0.823, 0.5781, 0.5, 0.5781, 0.5, 0.5781, 0.823, 0.5625, 0.823, 0.5625, 0.5, 0.5625, 0.5, 0.5625, 0.823, 0.5469, 0.823, 0.5469, 0.5, 0.5469, 0.5, 0.5469, 0.823, 0.5312, 0.823, 0.5312, 0.5, 0.5312, 0.5, 0.5312, 0.823, 0.5156, 0.823, 0.5156, 0.5, 0.5156, 0.5, 0.5156, 0.823, 0.5, 0.823, 0.5, 0.5, 0.5, 0.5, 0.5, 0.823, 0.4844, 0.823, 0.4844, 0.5, 0.4844, 0.5, 0.4844, 0.823, 0.4687, 0.823, 0.4688, 0.5, 0.4688, 0.5, 0.4688, 0.823, 0.4531, 0.823, 0.4531, 0.5, 0.4531, 0.5, 0.4531, 0.823, 0.4375, 0.823, 0.4375, 0.5, 0.4375, 0.5, 0.4375, 0.823, 0.4219, 0.823, 0.4219, 0.5, 0.4219, 0.5, 0.4219, 0.823, 0.4062, 0.823, 0.4062, 0.5, 0.4062, 0.5, 0.4062, 0.823, 0.3906, 0.823, 0.3906, 0.5, 0.3906, 0.5, 0.3906, 0.823, 0.375, 0.823, 0.375, 0.5, 0.375, 0.5, 0.375, 0.823, 0.3594, 0.823, 0.3594, 0.5, 0.3594, 0.5, 0.3594, 0.823, 0.3438, 0.823, 0.3438, 0.5, 0.3438, 0.5, 0.3437, 0.823, 0.3281, 0.823, 0.3281, 0.5, 0.3281, 0.5, 0.3281, 0.823, 0.3125, 0.823, 0.3125, 0.5, 0.3125, 0.5, 0.3125, 0.823, 0.2969, 0.823, 0.2969, 0.5, 0.2969, 0.5, 0.2969, 0.823, 0.2813, 0.823, 0.2812, 0.5, 0.2812, 0.5, 0.2813, 0.823, 0.2656, 0.823, 0.2656, 0.5, 0.2656, 0.5, 0.2656, 0.823, 0.25, 0.823, 0.25, 0.5, 0.25, 0.5, 0.25, 0.823, 0.2344, 0.823, 0.2344, 0.5, 0.2344, 0.5, 0.2344, 0.823, 0.2188, 0.823, 0.2188, 0.5, 0.2188, 0.5, 0.2188, 0.823, 0.2031, 0.823, 0.2031, 0.5, 0.2031, 0.5, 0.2031, 0.823, 0.1875, 0.823, 0.1875, 0.5, 0.1875, 0.5, 0.1875, 0.823, 0.1719, 0.823, 0.1719, 0.5, 0.1719, 0.5, 0.1719, 0.823, 0.1562, 0.823, 0.1562, 0.5, 0.1562, 0.5, 0.1562, 0.823, 0.1406, 0.823, 0.1406, 0.5, 0.1406, 0.5, 0.1406, 0.823, 0.125, 0.823, 0.125, 0.5, 0.125, 0.5, 0.125, 0.823, 0.1094, 0.823, 0.1094, 0.5, 0.1094, 0.5, 0.1094, 0.823, 0.09375, 0.823, 0.09375, 0.5, 0.09375, 0.5, 0.09375, 0.823, 0.07812, 0.823, 0.07812, 0.5, 0.07812, 0.5, 0.07812, 0.823, 0.0625, 0.823, 0.0625, 0.5, 0.0625, 0.5, 0.0625, 0.823, 0.04687, 0.823, 0.04688, 0.5, 0.04688, 0.5, 0.04688, 0.823, 0.03125, 0.823, 0.03125, 0.5, 0.03125, 0.5, 0.03125, 0.823, 0.01562, 0.823, 0.01562, 0.5, 0.4647, 0.2289, 0.4658, 0.25, 0.4658, 0.25, 0.4647, 0.2289, 1.0, 0.5, 1.0, 0.823, 0.9844, 0.823, 0.9844, 0.5, 0.75, 0.49, 0.7735, 0.4888, 0.7968, 0.4854, 0.8197, 0.4797, 0.8418, 0.4717, 0.8631, 0.4617, 0.8833, 0.4496, 0.9023, 0.4355, 0.9197, 0.4197, 0.9355, 0.4023, 0.9496, 0.3833, 0.9617, 0.3631, 0.9717, 0.3418, 0.9797, 0.3197, 0.9854, 0.2968, 0.9888, 0.2735, 0.99, 0.25, 0.9888, 0.2265, 0.9854, 0.2032, 0.9797, 0.1803, 0.9717, 0.1582, 0.9617, 0.1369, 0.9496, 0.1167, 0.9355, 0.09775, 0.9197, 0.08029, 0.9023, 0.06448, 0.8833, 0.05045, 0.8631, 0.03834, 0.8418, 0.02827, 0.8197, 0.02033, 0.7968, 0.01461, 0.7735, 0.01116, 0.75, 0.01, 0.7265, 0.01116, 0.7032, 0.01461, 0.6803, 0.02033, 0.6582, 0.02827, 0.6369, 0.03834, 0.6167, 0.05045, 0.5977, 0.06448, 0.5803, 0.08029, 0.5645, 0.09775, 0.5504, 0.1167, 0.5383, 0.1369, 0.5283, 0.1582, 0.5203, 0.1803, 0.5146, 0.2032, 0.5112, 0.2265, 0.51, 0.25, 0.5112, 0.2735, 0.5146, 0.2968, 0.5203, 0.3197, 0.5283, 0.3418, 0.5383, 0.3631, 0.5504, 0.3833, 0.5645, 0.4023, 0.5803, 0.4197, 0.5977, 0.4355, 0.6167, 0.4496, 0.6369, 0.4617, 0.6582, 0.4717, 0.6803, 0.4797, 0.7032, 0.4854, 0.7265, 0.4888, 0.9844, 0.5, 0.9844, 0.823, 0.9688, 0.823, 0.9688, 0.5, 0.03125, 0.93, 0.03125, 1.0, 0.01562, 1.0, 0.01562, 0.93, 0.04688, 0.93, 0.04688, 1.0, 0.03125, 1.0, 0.03125, 0.93, 0.0625, 0.93, 0.0625, 1.0, 0.04688, 1.0, 0.04688, 0.93, 0.07812, 0.93, 0.07812, 1.0, 0.0625, 1.0, 0.0625, 0.93, 0.09375, 0.93, 0.09375, 1.0, 0.07812, 1.0, 0.07812, 0.93, 0.1094, 0.93, 0.1094, 1.0, 0.09375, 1.0, 0.09375, 0.93, 0.125, 0.93, 0.125, 1.0, 0.1094, 1.0, 0.1094, 0.93, 0.1406, 0.93, 0.1406, 1.0, 0.125, 1.0, 0.125, 0.93, 0.1562, 0.93, 0.1562, 1.0, 0.1406, 1.0, 0.1406, 0.93, 0.1719, 0.93, 0.1719, 1.0, 0.1562, 1.0, 0.1562, 0.93, 0.1875, 0.93, 0.1875, 1.0, 0.1719, 1.0, 0.1719, 0.93, 0.2031, 0.93, 0.2031, 1.0, 0.1875, 1.0, 0.1875, 0.93, 0.2188, 0.93, 0.2188, 1.0, 0.2031, 1.0, 0.2031, 0.93, 0.2344, 0.93, 0.2344, 1.0, 0.2188, 1.0, 0.2188, 0.93, 0.25, 0.93, 0.25, 1.0, 0.2344, 1.0, 0.2344, 0.93, 0.2656, 0.93, 0.2656, 1.0, 0.25, 1.0, 0.25, 0.93, 0.2812, 0.93, 0.2812, 1.0, 0.2656, 1.0, 0.2656, 0.93, 0.2969, 0.93, 0.2969, 1.0, 0.2812, 1.0, 0.2813, 0.93, 0.3125, 0.93, 0.3125, 1.0, 0.2969, 1.0, 0.2969, 0.93, 0.3281, 0.93, 0.3281, 1.0, 0.3125, 1.0, 0.3125, 0.93, 0.3438, 0.93, 0.3438, 1.0, 0.3281, 1.0, 0.3281, 0.93, 0.3594, 0.93, 0.3594, 1.0, 0.3438, 1.0, 0.3437, 0.93, 0.375, 0.93, 0.375, 1.0, 0.3594, 1.0, 0.3594, 0.93, 0.3906, 0.93, 0.3906, 1.0, 0.375, 1.0, 0.375, 0.93, 0.4062, 0.93, 0.4062, 1.0, 0.3906, 1.0, 0.3906, 0.93, 0.4219, 0.93, 0.4219, 1.0, 0.4062, 1.0, 0.4062, 0.93, 0.4375, 0.93, 0.4375, 1.0, 0.4219, 1.0, 0.4219, 0.93, 0.4531, 0.93, 0.4531, 1.0, 0.4375, 1.0, 0.4375, 0.93, 0.4688, 0.93, 0.4688, 1.0, 0.4531, 1.0, 0.4531, 0.93, 0.4844, 0.93, 0.4844, 1.0, 0.4688, 1.0, 0.4688, 0.93, 0.5, 0.93, 0.5, 1.0, 0.4844, 1.0, 0.4844, 0.93, 0.5156, 0.93, 0.5156, 1.0, 0.5, 1.0, 0.5, 0.93, 0.5312, 0.93, 0.5312, 1.0, 0.5156, 1.0, 0.5156, 0.93, 0.5469, 0.93, 0.5469, 1.0, 0.5312, 1.0, 0.5312, 0.93, 0.5625, 0.93, 0.5625, 1.0, 0.5469, 1.0, 0.5469, 0.93, 0.5781, 0.93, 0.5781, 1.0, 0.5625, 1.0, 0.5625, 0.93, 0.5938, 0.93, 0.5938, 1.0, 0.5781, 1.0, 0.5781, 0.93, 0.6094, 0.93, 0.6094, 1.0, 0.5938, 1.0, 0.5938, 0.93, 0.625, 0.93, 0.625, 1.0, 0.6094, 1.0, 0.6094, 0.93, 0.6406, 0.93, 0.6406, 1.0, 0.625, 1.0, 0.625, 0.93, 0.6562, 0.93, 0.6562, 1.0, 0.6406, 1.0, 0.6406, 0.93, 0.6719, 0.93, 0.6719, 1.0, 0.6562, 1.0, 0.6562, 0.93, 0.6875, 0.93, 0.6875, 1.0, 0.6719, 1.0, 0.6719, 0.93, 0.7031, 0.93, 0.7031, 1.0, 0.6875, 1.0, 0.6875, 0.93, 0.7188, 0.93, 0.7188, 1.0, 0.7031, 1.0, 0.7031, 0.93, 0.7344, 0.93, 0.7344, 1.0, 0.7188, 1.0, 0.7188, 0.93, 0.75, 0.93, 0.75, 1.0, 0.7344, 1.0, 0.7344, 0.93, 0.7656, 0.93, 0.7656, 1.0, 0.75, 1.0, 0.75, 0.93, 0.7812, 0.93, 0.7812, 1.0, 0.7656, 1.0, 0.7656, 0.93, 0.7969, 0.93, 0.7969, 1.0, 0.7812, 1.0, 0.7812, 0.93, 0.8125, 0.93, 0.8125, 1.0, 0.7969, 1.0, 0.7969, 0.93, 0.8281, 0.93, 0.8281, 1.0, 0.8125, 1.0, 0.8125, 0.93, 0.8437, 0.93, 0.8438, 1.0, 0.8281, 1.0, 0.8281, 0.93, 0.8594, 0.93, 0.8594, 1.0, 0.8438, 1.0, 0.8437, 0.93, 0.875, 0.93, 0.875, 1.0, 0.8594, 1.0, 0.8594, 0.93, 0.8906, 0.93, 0.8906, 1.0, 0.875, 1.0, 0.875, 0.93, 0.9062, 0.93, 0.9062, 1.0, 0.8906, 1.0, 0.8906, 0.93, 0.9219, 0.93, 0.9219, 1.0, 0.9062, 1.0, 0.9062, 0.93, 0.9375, 0.93, 0.9375, 1.0, 0.9219, 1.0, 0.9219, 0.93, 0.9531, 0.93, 0.9531, 1.0, 0.9375, 1.0, 0.9375, 0.93, 0.9688, 0.93, 0.9688, 1.0, 0.9531, 1.0, 0.9531, 0.93, 0.9844, 0.93, 0.9844, 1.0, 0.9688, 1.0, 0.9688, 0.93, 1.0, 0.93, 1.0, 1.0, 0.9844, 1.0, 0.9844, 0.93, 0.01562, 0.93, 0.0, 0.93, -1.272e-05, 0.9112, 0.01562, 0.9112, 0.01562, 0.9112, -1.272e-05, 0.9112, -5.002e-05, 0.8894, 0.01562, 0.8894, 0.01562, 0.8894, -5.002e-05, 0.8894, 0.0, 0.8659, 0.01562, 0.8659, 0.01562, 0.8659, 0.0, 0.8659, -4.869e-05, 0.8502, 0.01562, 0.8502, 0.01562, 0.8502, -4.869e-05, 0.8502, -1.22e-05, 0.8356, 0.01562, 0.8356, 0.01562, 0.8356, -1.22e-05, 0.8356, 0.0, 0.823, 0.01562, 0.823, 0.03125, 0.93, 0.01562, 0.93, 0.01562, 0.9112, 0.03125, 0.9112, 0.03125, 0.9112, 0.01562, 0.9112, 0.01562, 0.8894, 0.03125, 0.8894, 0.03125, 0.8894, 0.01562, 0.8894, 0.01562, 0.8659, 0.03125, 0.8659, 0.03125, 0.8659, 0.01562, 0.8659, 0.01562, 0.8502, 0.03125, 0.8502, 0.03125, 0.8502, 0.01562, 0.8502, 0.01562, 0.8356, 0.03125, 0.8356, 0.03125, 0.8356, 0.01562, 0.8356, 0.01562, 0.823, 0.03125, 0.823, 0.04688, 0.93, 0.03125, 0.93, 0.03125, 0.9112, 0.04688, 0.9112, 0.04688, 0.9112, 0.03125, 0.9112, 0.03125, 0.8894, 0.04688, 0.8894, 0.04688, 0.8894, 0.03125, 0.8894, 0.03125, 0.8659, 0.04688, 0.8659, 0.04688, 0.8659, 0.03125, 0.8659, 0.03125, 0.8502, 0.04688, 0.8502, 0.04688, 0.8502, 0.03125, 0.8502, 0.03125, 0.8356, 0.04687, 0.8356, 0.04687, 0.8356, 0.03125, 0.8356, 0.03125, 0.823, 0.04688, 0.823, 0.0625, 0.93, 0.04688, 0.93, 0.04688, 0.9112, 0.0625, 0.9112, 0.0625, 0.9112, 0.04688, 0.9112, 0.04688, 0.8894, 0.0625, 0.8894, 0.0625, 0.8894, 0.04688, 0.8894, 0.04688, 0.8659, 0.0625, 0.8659, 0.0625, 0.8659, 0.04688, 0.8659, 0.04688, 0.8502, 0.0625, 0.8502, 0.0625, 0.8502, 0.04688, 0.8502, 0.04687, 0.8356, 0.0625, 0.8356, 0.0625, 0.8356, 0.04687, 0.8356, 0.04687, 0.823, 0.0625, 0.823, 0.07812, 0.93, 0.0625, 0.93, 0.0625, 0.9112, 0.07813, 0.9112, 0.07813, 0.9112, 0.0625, 0.9112, 0.0625, 0.8894, 0.07812, 0.8894, 0.07812, 0.8894, 0.0625, 0.8894, 0.0625, 0.8659, 0.07812, 0.8659, 0.07812, 0.8659, 0.0625, 0.8659, 0.0625, 0.8502, 0.07812, 0.8502, 0.07812, 0.8502, 0.0625, 0.8502, 0.0625, 0.8356, 0.07812, 0.8356, 0.07812, 0.8356, 0.0625, 0.8356, 0.0625, 0.823, 0.07812, 0.823, 0.09375, 0.93, 0.07812, 0.93, 0.07813, 0.9112, 0.09375, 0.9112, 0.09375, 0.9112, 0.07813, 0.9112, 0.07812, 0.8894, 0.09375, 0.8894, 0.09375, 0.8894, 0.07812, 0.8894, 0.07812, 0.8659, 0.09375, 0.8659, 0.09375, 0.8659, 0.07812, 0.8659, 0.07812, 0.8502, 0.09375, 0.8502, 0.09375, 0.8502, 0.07812, 0.8502, 0.07812, 0.8356, 0.09375, 0.8356, 0.09375, 0.8356, 0.07812, 0.8356, 0.07812, 0.823, 0.09375, 0.823, 0.1094, 0.93, 0.09375, 0.93, 0.09375, 0.9112, 0.1094, 0.9112, 0.1094, 0.9112, 0.09375, 0.9112, 0.09375, 0.8894, 0.1094, 0.8894, 0.1094, 0.8894, 0.09375, 0.8894, 0.09375, 0.8659, 0.1094, 0.8659, 0.1094, 0.8659, 0.09375, 0.8659, 0.09375, 0.8502, 0.1094, 0.8502, 0.1094, 0.8502, 0.09375, 0.8502, 0.09375, 0.8356, 0.1094, 0.8356, 0.1094, 0.8356, 0.09375, 0.8356, 0.09375, 0.823, 0.1094, 0.823, 0.125, 0.93, 0.1094, 0.93, 0.1094, 0.9112, 0.125, 0.9112, 0.125, 0.9112, 0.1094, 0.9112, 0.1094, 0.8894, 0.125, 0.8894, 0.125, 0.8894, 0.1094, 0.8894, 0.1094, 0.8659, 0.125, 0.8659, 0.125, 0.8659, 0.1094, 0.8659, 0.1094, 0.8502, 0.125, 0.8502, 0.125, 0.8502, 0.1094, 0.8502, 0.1094, 0.8356, 0.125, 0.8356, 0.125, 0.8356, 0.1094, 0.8356, 0.1094, 0.823, 0.125, 0.823, 0.1406, 0.93, 0.125, 0.93, 0.125, 0.9112, 0.1406, 0.9112, 0.1406, 0.9112, 0.125, 0.9112, 0.125, 0.8894, 0.1406, 0.8894, 0.1406, 0.8894, 0.125, 0.8894, 0.125, 0.8659, 0.1406, 0.8659, 0.1406, 0.8659, 0.125, 0.8659, 0.125, 0.8502, 0.1406, 0.8502, 0.1406, 0.8502, 0.125, 0.8502, 0.125, 0.8356, 0.1406, 0.8356, 0.1406, 0.8356, 0.125, 0.8356, 0.125, 0.823, 0.1406, 0.823, 0.1562, 0.93, 0.1406, 0.93, 0.1406, 0.9112, 0.1562, 0.9112, 0.1562, 0.9112, 0.1406, 0.9112, 0.1406, 0.8894, 0.1562, 0.8894, 0.1562, 0.8894, 0.1406, 0.8894, 0.1406, 0.8659, 0.1562, 0.8659, 0.1562, 0.8659, 0.1406, 0.8659, 0.1406, 0.8502, 0.1562, 0.8502, 0.1562, 0.8502, 0.1406, 0.8502, 0.1406, 0.8356, 0.1562, 0.8356, 0.1562, 0.8356, 0.1406, 0.8356, 0.1406, 0.823, 0.1562, 0.823, 0.1719, 0.93, 0.1562, 0.93, 0.1562, 0.9112, 0.1719, 0.9112, 0.1719, 0.9112, 0.1562, 0.9112, 0.1562, 0.8894, 0.1719, 0.8894, 0.1719, 0.8894, 0.1562, 0.8894, 0.1562, 0.8659, 0.1719, 0.8659, 0.1719, 0.8659, 0.1562, 0.8659, 0.1562, 0.8502, 0.1719, 0.8502, 0.1719, 0.8502, 0.1562, 0.8502, 0.1562, 0.8356, 0.1719, 0.8356, 0.1719, 0.8356, 0.1562, 0.8356, 0.1562, 0.823, 0.1719, 0.823, 0.1875, 0.93, 0.1719, 0.93, 0.1719, 0.9112, 0.1875, 0.9112, 0.1875, 0.9112, 0.1719, 0.9112, 0.1719, 0.8894, 0.1875, 0.8894, 0.1875, 0.8894, 0.1719, 0.8894, 0.1719, 0.8659, 0.1875, 0.8659, 0.1875, 0.8659, 0.1719, 0.8659, 0.1719, 0.8502, 0.1875, 0.8502, 0.1875, 0.8502, 0.1719, 0.8502, 0.1719, 0.8356, 0.1875, 0.8356, 0.1875, 0.8356, 0.1719, 0.8356, 0.1719, 0.823, 0.1875, 0.823, 0.2031, 0.93, 0.1875, 0.93, 0.1875, 0.9112, 0.2031, 0.9112, 0.2031, 0.9112, 0.1875, 0.9112, 0.1875, 0.8894, 0.2031, 0.8894, 0.2031, 0.8894, 0.1875, 0.8894, 0.1875, 0.8659, 0.2031, 0.8659, 0.2031, 0.8659, 0.1875, 0.8659, 0.1875, 0.8502, 0.2031, 0.8502, 0.2031, 0.8502, 0.1875, 0.8502, 0.1875, 0.8356, 0.2031, 0.8356, 0.2031, 0.8356, 0.1875, 0.8356, 0.1875, 0.823, 0.2031, 0.823, 0.2188, 0.93, 0.2031, 0.93, 0.2031, 0.9112, 0.2188, 0.9112, 0.2188, 0.9112, 0.2031, 0.9112, 0.2031, 0.8894, 0.2188, 0.8894, 0.2188, 0.8894, 0.2031, 0.8894, 0.2031, 0.8659, 0.2188, 0.8659, 0.2188, 0.8659, 0.2031, 0.8659, 0.2031, 0.8502, 0.2188, 0.8502, 0.2188, 0.8502, 0.2031, 0.8502, 0.2031, 0.8356, 0.2187, 0.8356, 0.2187, 0.8356, 0.2031, 0.8356, 0.2031, 0.823, 0.2188, 0.823, 0.2344, 0.93, 0.2188, 0.93, 0.2188, 0.9112, 0.2344, 0.9112, 0.2344, 0.9112, 0.2188, 0.9112, 0.2188, 0.8894, 0.2344, 0.8894, 0.2344, 0.8894, 0.2188, 0.8894, 0.2188, 0.8659, 0.2344, 0.8659, 0.2344, 0.8659, 0.2188, 0.8659, 0.2188, 0.8502, 0.2344, 0.8502, 0.2344, 0.8502, 0.2188, 0.8502, 0.2187, 0.8356, 0.2344, 0.8356, 0.2344, 0.8356, 0.2187, 0.8356, 0.2188, 0.823, 0.2344, 0.823, 0.25, 0.93, 0.2344, 0.93, 0.2344, 0.9112, 0.25, 0.9112, 0.25, 0.9112, 0.2344, 0.9112, 0.2344, 0.8894, 0.25, 0.8894, 0.25, 0.8894, 0.2344, 0.8894, 0.2344, 0.8659, 0.25, 0.8659, 0.25, 0.8659, 0.2344, 0.8659, 0.2344, 0.8502, 0.25, 0.8502, 0.25, 0.8502, 0.2344, 0.8502, 0.2344, 0.8356, 0.25, 0.8356, 0.25, 0.8356, 0.2344, 0.8356, 0.2344, 0.823, 0.25, 0.823, 0.2656, 0.93, 0.25, 0.93, 0.25, 0.9112, 0.2656, 0.9112, 0.2656, 0.9112, 0.25, 0.9112, 0.25, 0.8894, 0.2656, 0.8894, 0.2656, 0.8894, 0.25, 0.8894, 0.25, 0.8659, 0.2656, 0.8659, 0.2656, 0.8659, 0.25, 0.8659, 0.25, 0.8502, 0.2656, 0.8502, 0.2656, 0.8502, 0.25, 0.8502, 0.25, 0.8356, 0.2656, 0.8356, 0.2656, 0.8356, 0.25, 0.8356, 0.25, 0.823, 0.2656, 0.823, 0.2812, 0.93, 0.2656, 0.93, 0.2656, 0.9112, 0.2812, 0.9112, 0.2812, 0.9112, 0.2656, 0.9112, 0.2656, 0.8894, 0.2813, 0.8894, 0.2813, 0.8894, 0.2656, 0.8894, 0.2656, 0.8659, 0.2813, 0.8659, 0.2813, 0.8659, 0.2656, 0.8659, 0.2656, 0.8502, 0.2812, 0.8502, 0.2812, 0.8502, 0.2656, 0.8502, 0.2656, 0.8356, 0.2813, 0.8356, 0.2813, 0.8356, 0.2656, 0.8356, 0.2656, 0.823, 0.2813, 0.823, 0.2969, 0.93, 0.2813, 0.93, 0.2812, 0.9112, 0.2969, 0.9112, 0.2969, 0.9112, 0.2812, 0.9112, 0.2813, 0.8894, 0.2969, 0.8894, 0.2969, 0.8894, 0.2813, 0.8894, 0.2813, 0.8659, 0.2969, 0.8659, 0.2969, 0.8659, 0.2813, 0.8659, 0.2812, 0.8502, 0.2969, 0.8502, 0.2969, 0.8502, 0.2812, 0.8502, 0.2813, 0.8356, 0.2969, 0.8356, 0.2969, 0.8356, 0.2813, 0.8356, 0.2813, 0.823, 0.2969, 0.823, 0.3125, 0.93, 0.2969, 0.93, 0.2969, 0.9112, 0.3125, 0.9112, 0.3125, 0.9112, 0.2969, 0.9112, 0.2969, 0.8894, 0.3125, 0.8894, 0.3125, 0.8894, 0.2969, 0.8894, 0.2969, 0.8659, 0.3125, 0.8659, 0.3125, 0.8659, 0.2969, 0.8659, 0.2969, 0.8502, 0.3125, 0.8502, 0.3125, 0.8502, 0.2969, 0.8502, 0.2969, 0.8356, 0.3125, 0.8356, 0.3125, 0.8356, 0.2969, 0.8356, 0.2969, 0.823, 0.3125, 0.823, 0.3281, 0.93, 0.3125, 0.93, 0.3125, 0.9112, 0.3281, 0.9112, 0.3281, 0.9112, 0.3125, 0.9112, 0.3125, 0.8894, 0.3281, 0.8894, 0.3281, 0.8894, 0.3125, 0.8894, 0.3125, 0.8659, 0.3281, 0.8659, 0.3281, 0.8659, 0.3125, 0.8659, 0.3125, 0.8502, 0.3281, 0.8502, 0.3281, 0.8502, 0.3125, 0.8502, 0.3125, 0.8356, 0.3281, 0.8356, 0.3281, 0.8356, 0.3125, 0.8356, 0.3125, 0.823, 0.3281, 0.823, 0.3438, 0.93, 0.3281, 0.93, 0.3281, 0.9112, 0.3438, 0.9112, 0.3438, 0.9112, 0.3281, 0.9112, 0.3281, 0.8894, 0.3437, 0.8894, 0.3437, 0.8894, 0.3281, 0.8894, 0.3281, 0.8659, 0.3437, 0.8659, 0.3437, 0.8659, 0.3281, 0.8659, 0.3281, 0.8502, 0.3437, 0.8502, 0.3437, 0.8502, 0.3281, 0.8502, 0.3281, 0.8356, 0.3438, 0.8356, 0.3438, 0.8356, 0.3281, 0.8356, 0.3281, 0.823, 0.3437, 0.823, 0.3594, 0.93, 0.3437, 0.93, 0.3438, 0.9112, 0.3594, 0.9112, 0.3594, 0.9112, 0.3438, 0.9112, 0.3437, 0.8894, 0.3594, 0.8894, 0.3594, 0.8894, 0.3437, 0.8894, 0.3437, 0.8659, 0.3594, 0.8659, 0.3594, 0.8659, 0.3437, 0.8659, 0.3437, 0.8502, 0.3594, 0.8502, 0.3594, 0.8502, 0.3437, 0.8502, 0.3438, 0.8356, 0.3594, 0.8356, 0.3594, 0.8356, 0.3438, 0.8356, 0.3438, 0.823, 0.3594, 0.823, 0.375, 0.93, 0.3594, 0.93, 0.3594, 0.9112, 0.375, 0.9112, 0.375, 0.9112, 0.3594, 0.9112, 0.3594, 0.8894, 0.375, 0.8894, 0.375, 0.8894, 0.3594, 0.8894, 0.3594, 0.8659, 0.375, 0.8659, 0.375, 0.8659, 0.3594, 0.8659, 0.3594, 0.8502, 0.375, 0.8502, 0.375, 0.8502, 0.3594, 0.8502, 0.3594, 0.8356, 0.375, 0.8356, 0.375, 0.8356, 0.3594, 0.8356, 0.3594, 0.823, 0.375, 0.823, 0.3906, 0.93, 0.375, 0.93, 0.375, 0.9112, 0.3906, 0.9112, 0.3906, 0.9112, 0.375, 0.9112, 0.375, 0.8894, 0.3906, 0.8894, 0.3906, 0.8894, 0.375, 0.8894, 0.375, 0.8659, 0.3906, 0.8659, 0.3906, 0.8659, 0.375, 0.8659, 0.375, 0.8502, 0.3906, 0.8502, 0.3906, 0.8502, 0.375, 0.8502, 0.375, 0.8356, 0.3906, 0.8356, 0.3906, 0.8356, 0.375, 0.8356, 0.375, 0.823, 0.3906, 0.823, 0.4062, 0.93, 0.3906, 0.93, 0.3906, 0.9112, 0.4062, 0.9112, 0.4062, 0.9112, 0.3906, 0.9112, 0.3906, 0.8894, 0.4062, 0.8894, 0.4062, 0.8894, 0.3906, 0.8894, 0.3906, 0.8659, 0.4062, 0.8659, 0.4062, 0.8659, 0.3906, 0.8659, 0.3906, 0.8502, 0.4062, 0.8502, 0.4062, 0.8502, 0.3906, 0.8502, 0.3906, 0.8356, 0.4062, 0.8356, 0.4062, 0.8356, 0.3906, 0.8356, 0.3906, 0.823, 0.4062, 0.823, 0.4219, 0.93, 0.4062, 0.93, 0.4062, 0.9112, 0.4219, 0.9112, 0.4219, 0.9112, 0.4062, 0.9112, 0.4062, 0.8894, 0.4219, 0.8894, 0.4219, 0.8894, 0.4062, 0.8894, 0.4062, 0.8659, 0.4219, 0.8659, 0.4219, 0.8659, 0.4062, 0.8659, 0.4062, 0.8502, 0.4219, 0.8502, 0.4219, 0.8502, 0.4062, 0.8502, 0.4062, 0.8356, 0.4219, 0.8356, 0.4219, 0.8356, 0.4062, 0.8356, 0.4062, 0.823, 0.4219, 0.823, 0.4375, 0.93, 0.4219, 0.93, 0.4219, 0.9112, 0.4375, 0.9112, 0.4375, 0.9112, 0.4219, 0.9112, 0.4219, 0.8894, 0.4375, 0.8894, 0.4375, 0.8894, 0.4219, 0.8894, 0.4219, 0.8659, 0.4375, 0.8659, 0.4375, 0.8659, 0.4219, 0.8659, 0.4219, 0.8502, 0.4375, 0.8502, 0.4375, 0.8502, 0.4219, 0.8502, 0.4219, 0.8356, 0.4375, 0.8356, 0.4375, 0.8356, 0.4219, 0.8356, 0.4219, 0.823, 0.4375, 0.823, 0.4531, 0.93, 0.4375, 0.93, 0.4375, 0.9112, 0.4531, 0.9112, 0.4531, 0.9112, 0.4375, 0.9112, 0.4375, 0.8894, 0.4531, 0.8894, 0.4531, 0.8894, 0.4375, 0.8894, 0.4375, 0.8659, 0.4531, 0.8659, 0.4531, 0.8659, 0.4375, 0.8659, 0.4375, 0.8502, 0.4531, 0.8502, 0.4531, 0.8502, 0.4375, 0.8502, 0.4375, 0.8356, 0.4531, 0.8356, 0.4531, 0.8356, 0.4375, 0.8356, 0.4375, 0.823, 0.4531, 0.823, 0.4688, 0.93, 0.4531, 0.93, 0.4531, 0.9112, 0.4688, 0.9112, 0.4688, 0.9112, 0.4531, 0.9112, 0.4531, 0.8894, 0.4688, 0.8894, 0.4688, 0.8894, 0.4531, 0.8894, 0.4531, 0.8659, 0.4688, 0.8659, 0.4688, 0.8659, 0.4531, 0.8659, 0.4531, 0.8502, 0.4688, 0.8502, 0.4688, 0.8502, 0.4531, 0.8502, 0.4531, 0.8356, 0.4687, 0.8356, 0.4687, 0.8356, 0.4531, 0.8356, 0.4531, 0.823, 0.4688, 0.823, 0.4844, 0.93, 0.4688, 0.93, 0.4688, 0.9112, 0.4844, 0.9112, 0.4844, 0.9112, 0.4688, 0.9112, 0.4688, 0.8894, 0.4844, 0.8894, 0.4844, 0.8894, 0.4688, 0.8894, 0.4688, 0.8659, 0.4844, 0.8659, 0.4844, 0.8659, 0.4688, 0.8659, 0.4688, 0.8502, 0.4844, 0.8502, 0.4844, 0.8502, 0.4688, 0.8502, 0.4687, 0.8356, 0.4844, 0.8356, 0.4844, 0.8356, 0.4687, 0.8356, 0.4687, 0.823, 0.4844, 0.823, 0.5, 0.93, 0.4844, 0.93, 0.4844, 0.9112, 0.5, 0.9112, 0.5, 0.9112, 0.4844, 0.9112, 0.4844, 0.8894, 0.5, 0.8894, 0.5, 0.8894, 0.4844, 0.8894, 0.4844, 0.8659, 0.5, 0.8659, 0.5, 0.8659, 0.4844, 0.8659, 0.4844, 0.8502, 0.5, 0.8502, 0.5, 0.8502, 0.4844, 0.8502, 0.4844, 0.8356, 0.5, 0.8356, 0.5, 0.8356, 0.4844, 0.8356, 0.4844, 0.823, 0.5, 0.823, 0.5156, 0.93, 0.5, 0.93, 0.5, 0.9112, 0.5156, 0.9112, 0.5156, 0.9112, 0.5, 0.9112, 0.5, 0.8894, 0.5156, 0.8894, 0.5156, 0.8894, 0.5, 0.8894, 0.5, 0.8659, 0.5156, 0.8659, 0.5156, 0.8659, 0.5, 0.8659, 0.5, 0.8502, 0.5156, 0.8502, 0.5156, 0.8502, 0.5, 0.8502, 0.5, 0.8356, 0.5156, 0.8356, 0.5156, 0.8356, 0.5, 0.8356, 0.5, 0.823, 0.5156, 0.823, 0.5312, 0.93, 0.5156, 0.93, 0.5156, 0.9112, 0.5312, 0.9112, 0.5312, 0.9112, 0.5156, 0.9112, 0.5156, 0.8894, 0.5312, 0.8894, 0.5312, 0.8894, 0.5156, 0.8894, 0.5156, 0.8659, 0.5312, 0.8659, 0.5312, 0.8659, 0.5156, 0.8659, 0.5156, 0.8502, 0.5312, 0.8502, 0.5312, 0.8502, 0.5156, 0.8502, 0.5156, 0.8356, 0.5312, 0.8356, 0.5312, 0.8356, 0.5156, 0.8356, 0.5156, 0.823, 0.5312, 0.823, 0.5469, 0.93, 0.5312, 0.93, 0.5312, 0.9112, 0.5469, 0.9112, 0.5469, 0.9112, 0.5312, 0.9112, 0.5312, 0.8894, 0.5469, 0.8894, 0.5469, 0.8894, 0.5312, 0.8894, 0.5312, 0.8659, 0.5469, 0.8659, 0.5469, 0.8659, 0.5312, 0.8659, 0.5312, 0.8502, 0.5469, 0.8502, 0.5469, 0.8502, 0.5312, 0.8502, 0.5312, 0.8356, 0.5469, 0.8356, 0.5469, 0.8356, 0.5312, 0.8356, 0.5312, 0.823, 0.5469, 0.823, 0.5625, 0.93, 0.5469, 0.93, 0.5469, 0.9112, 0.5625, 0.9112, 0.5625, 0.9112, 0.5469, 0.9112, 0.5469, 0.8894, 0.5625, 0.8894, 0.5625, 0.8894, 0.5469, 0.8894, 0.5469, 0.8659, 0.5625, 0.8659, 0.5625, 0.8659, 0.5469, 0.8659, 0.5469, 0.8502, 0.5625, 0.8502, 0.5625, 0.8502, 0.5469, 0.8502, 0.5469, 0.8356, 0.5625, 0.8356, 0.5625, 0.8356, 0.5469, 0.8356, 0.5469, 0.823, 0.5625, 0.823, 0.5781, 0.93, 0.5625, 0.93, 0.5625, 0.9112, 0.5781, 0.9112, 0.5781, 0.9112, 0.5625, 0.9112, 0.5625, 0.8894, 0.5781, 0.8894, 0.5781, 0.8894, 0.5625, 0.8894, 0.5625, 0.8659, 0.5781, 0.8659, 0.5781, 0.8659, 0.5625, 0.8659, 0.5625, 0.8502, 0.5781, 0.8502, 0.5781, 0.8502, 0.5625, 0.8502, 0.5625, 0.8356, 0.5781, 0.8356, 0.5781, 0.8356, 0.5625, 0.8356, 0.5625, 0.823, 0.5781, 0.823, 0.5938, 0.93, 0.5781, 0.93, 0.5781, 0.9112, 0.5938, 0.9112, 0.5938, 0.9112, 0.5781, 0.9112, 0.5781, 0.8894, 0.5937, 0.8894, 0.5937, 0.8894, 0.5781, 0.8894, 0.5781, 0.8659, 0.5937, 0.8659, 0.5937, 0.8659, 0.5781, 0.8659, 0.5781, 0.8502, 0.5937, 0.8502, 0.5937, 0.8502, 0.5781, 0.8502, 0.5781, 0.8356, 0.5937, 0.8356, 0.5937, 0.8356, 0.5781, 0.8356, 0.5781, 0.823, 0.5937, 0.823, 0.6094, 0.93, 0.5938, 0.93, 0.5938, 0.9112, 0.6094, 0.9112, 0.6094, 0.9112, 0.5938, 0.9112, 0.5937, 0.8894, 0.6094, 0.8894, 0.6094, 0.8894, 0.5937, 0.8894, 0.5937, 0.8659, 0.6094, 0.8659, 0.6094, 0.8659, 0.5937, 0.8659, 0.5937, 0.8502, 0.6094, 0.8502, 0.6094, 0.8502, 0.5937, 0.8502, 0.5937, 0.8356, 0.6094, 0.8356, 0.6094, 0.8356, 0.5937, 0.8356, 0.5937, 0.823, 0.6094, 0.823, 0.625, 0.93, 0.6094, 0.93, 0.6094, 0.9112, 0.625, 0.9112, 0.625, 0.9112, 0.6094, 0.9112, 0.6094, 0.8894, 0.625, 0.8894, 0.625, 0.8894, 0.6094, 0.8894, 0.6094, 0.8659, 0.625, 0.8659, 0.625, 0.8659, 0.6094, 0.8659, 0.6094, 0.8502, 0.625, 0.8502, 0.625, 0.8502, 0.6094, 0.8502, 0.6094, 0.8356, 0.625, 0.8356, 0.625, 0.8356, 0.6094, 0.8356, 0.6094, 0.823, 0.625, 0.823, 0.6406, 0.93, 0.625, 0.93, 0.625, 0.9112, 0.6406, 0.9112, 0.6406, 0.9112, 0.625, 0.9112, 0.625, 0.8894, 0.6406, 0.8894, 0.6406, 0.8894, 0.625, 0.8894, 0.625, 0.8659, 0.6406, 0.8659, 0.6406, 0.8659, 0.625, 0.8659, 0.625, 0.8502, 0.6406, 0.8502, 0.6406, 0.8502, 0.625, 0.8502, 0.625, 0.8356, 0.6406, 0.8356, 0.6406, 0.8356, 0.625, 0.8356, 0.625, 0.823, 0.6406, 0.823, 0.6562, 0.93, 0.6406, 0.93, 0.6406, 0.9112, 0.6562, 0.9112, 0.6562, 0.9112, 0.6406, 0.9112, 0.6406, 0.8894, 0.6562, 0.8894, 0.6562, 0.8894, 0.6406, 0.8894, 0.6406, 0.8659, 0.6562, 0.8659, 0.6562, 0.8659, 0.6406, 0.8659, 0.6406, 0.8502, 0.6562, 0.8502, 0.6562, 0.8502, 0.6406, 0.8502, 0.6406, 0.8356, 0.6562, 0.8356, 0.6562, 0.8356, 0.6406, 0.8356, 0.6406, 0.823, 0.6562, 0.823, 0.6719, 0.93, 0.6562, 0.93, 0.6562, 0.9112, 0.6719, 0.9112, 0.6719, 0.9112, 0.6562, 0.9112, 0.6562, 0.8894, 0.6719, 0.8894, 0.6719, 0.8894, 0.6562, 0.8894, 0.6562, 0.8659, 0.6719, 0.8659, 0.6719, 0.8659, 0.6562, 0.8659, 0.6562, 0.8502, 0.6719, 0.8502, 0.6719, 0.8502, 0.6562, 0.8502, 0.6562, 0.8356, 0.6719, 0.8356, 0.6719, 0.8356, 0.6562, 0.8356, 0.6562, 0.823, 0.6719, 0.823, 0.6875, 0.93, 0.6719, 0.93, 0.6719, 0.9112, 0.6875, 0.9112, 0.6875, 0.9112, 0.6719, 0.9112, 0.6719, 0.8894, 0.6875, 0.8894, 0.6875, 0.8894, 0.6719, 0.8894, 0.6719, 0.8659, 0.6875, 0.8659, 0.6875, 0.8659, 0.6719, 0.8659, 0.6719, 0.8502, 0.6875, 0.8502, 0.6875, 0.8502, 0.6719, 0.8502, 0.6719, 0.8356, 0.6875, 0.8356, 0.6875, 0.8356, 0.6719, 0.8356, 0.6719, 0.823, 0.6875, 0.823, 0.7031, 0.93, 0.6875, 0.93, 0.6875, 0.9112, 0.7031, 0.9112, 0.7031, 0.9112, 0.6875, 0.9112, 0.6875, 0.8894, 0.7031, 0.8894, 0.7031, 0.8894, 0.6875, 0.8894, 0.6875, 0.8659, 0.7031, 0.8659, 0.7031, 0.8659, 0.6875, 0.8659, 0.6875, 0.8502, 0.7031, 0.8502, 0.7031, 0.8502, 0.6875, 0.8502, 0.6875, 0.8356, 0.7031, 0.8356, 0.7031, 0.8356, 0.6875, 0.8356, 0.6875, 0.823, 0.7031, 0.823, 0.7188, 0.93, 0.7031, 0.93, 0.7031, 0.9112, 0.7188, 0.9112, 0.7188, 0.9112, 0.7031, 0.9112, 0.7031, 0.8894, 0.7188, 0.8894, 0.7188, 0.8894, 0.7031, 0.8894, 0.7031, 0.8659, 0.7188, 0.8659, 0.7188, 0.8659, 0.7031, 0.8659, 0.7031, 0.8502, 0.7188, 0.8502, 0.7188, 0.8502, 0.7031, 0.8502, 0.7031, 0.8356, 0.7188, 0.8356, 0.7188, 0.8356, 0.7031, 0.8356, 0.7031, 0.823, 0.7188, 0.823, 0.7344, 0.93, 0.7188, 0.93, 0.7188, 0.9112, 0.7344, 0.9112, 0.7344, 0.9112, 0.7188, 0.9112, 0.7188, 0.8894, 0.7344, 0.8894, 0.7344, 0.8894, 0.7188, 0.8894, 0.7188, 0.8659, 0.7344, 0.8659, 0.7344, 0.8659, 0.7188, 0.8659, 0.7188, 0.8502, 0.7344, 0.8502, 0.7344, 0.8502, 0.7188, 0.8502, 0.7188, 0.8356, 0.7344, 0.8356, 0.7344, 0.8356, 0.7188, 0.8356, 0.7188, 0.823, 0.7344, 0.823, 0.75, 0.93, 0.7344, 0.93, 0.7344, 0.9112, 0.75, 0.9112, 0.75, 0.9112, 0.7344, 0.9112, 0.7344, 0.8894, 0.75, 0.8894, 0.75, 0.8894, 0.7344, 0.8894, 0.7344, 0.8659, 0.75, 0.8659, 0.75, 0.8659, 0.7344, 0.8659, 0.7344, 0.8502, 0.75, 0.8502, 0.75, 0.8502, 0.7344, 0.8502, 0.7344, 0.8356, 0.75, 0.8356, 0.75, 0.8356, 0.7344, 0.8356, 0.7344, 0.823, 0.75, 0.823, 0.7656, 0.93, 0.75, 0.93, 0.75, 0.9112, 0.7656, 0.9112, 0.7656, 0.9112, 0.75, 0.9112, 0.75, 0.8894, 0.7656, 0.8894, 0.7656, 0.8894, 0.75, 0.8894, 0.75, 0.8659, 0.7656, 0.8659, 0.7656, 0.8659, 0.75, 0.8659, 0.75, 0.8502, 0.7656, 0.8502, 0.7656, 0.8502, 0.75, 0.8502, 0.75, 0.8356, 0.7656, 0.8356, 0.7656, 0.8356, 0.75, 0.8356, 0.75, 0.823, 0.7656, 0.823, 0.7812, 0.93, 0.7656, 0.93, 0.7656, 0.9112, 0.7812, 0.9112, 0.7812, 0.9112, 0.7656, 0.9112, 0.7656, 0.8894, 0.7812, 0.8894, 0.7812, 0.8894, 0.7656, 0.8894, 0.7656, 0.8659, 0.7812, 0.8659, 0.7812, 0.8659, 0.7656, 0.8659, 0.7656, 0.8502, 0.7812, 0.8502, 0.7812, 0.8502, 0.7656, 0.8502, 0.7656, 0.8356, 0.7812, 0.8356, 0.7812, 0.8356, 0.7656, 0.8356, 0.7656, 0.823, 0.7812, 0.823, 0.7969, 0.93, 0.7812, 0.93, 0.7812, 0.9112, 0.7969, 0.9112, 0.7969, 0.9112, 0.7812, 0.9112, 0.7812, 0.8894, 0.7969, 0.8894, 0.7969, 0.8894, 0.7812, 0.8894, 0.7812, 0.8659, 0.7969, 0.8659, 0.7969, 0.8659, 0.7812, 0.8659, 0.7812, 0.8502, 0.7969, 0.8502, 0.7969, 0.8502, 0.7812, 0.8502, 0.7812, 0.8356, 0.7969, 0.8356, 0.7969, 0.8356, 0.7812, 0.8356, 0.7812, 0.823, 0.7969, 0.823, 0.8125, 0.93, 0.7969, 0.93, 0.7969, 0.9112, 0.8125, 0.9112, 0.8125, 0.9112, 0.7969, 0.9112, 0.7969, 0.8894, 0.8125, 0.8894, 0.8125, 0.8894, 0.7969, 0.8894, 0.7969, 0.8659, 0.8125, 0.8659, 0.8125, 0.8659, 0.7969, 0.8659, 0.7969, 0.8502, 0.8125, 0.8502, 0.8125, 0.8502, 0.7969, 0.8502, 0.7969, 0.8356, 0.8125, 0.8356, 0.8125, 0.8356, 0.7969, 0.8356, 0.7969, 0.823, 0.8125, 0.823, 0.8281, 0.93, 0.8125, 0.93, 0.8125, 0.9112, 0.8281, 0.9112, 0.8281, 0.9112, 0.8125, 0.9112, 0.8125, 0.8894, 0.8281, 0.8894, 0.8281, 0.8894, 0.8125, 0.8894, 0.8125, 0.8659, 0.8281, 0.8659, 0.8281, 0.8659, 0.8125, 0.8659, 0.8125, 0.8502, 0.8281, 0.8502, 0.8281, 0.8502, 0.8125, 0.8502, 0.8125, 0.8356, 0.8281, 0.8356, 0.8281, 0.8356, 0.8125, 0.8356, 0.8125, 0.823, 0.8281, 0.823, 0.8437, 0.93, 0.8281, 0.93, 0.8281, 0.9112, 0.8437, 0.9112, 0.8437, 0.9112, 0.8281, 0.9112, 0.8281, 0.8894, 0.8437, 0.8894, 0.8437, 0.8894, 0.8281, 0.8894, 0.8281, 0.8659, 0.8437, 0.8659, 0.8437, 0.8659, 0.8281, 0.8659, 0.8281, 0.8502, 0.8437, 0.8502, 0.8437, 0.8502, 0.8281, 0.8502, 0.8281, 0.8356, 0.8437, 0.8356, 0.8437, 0.8356, 0.8281, 0.8356, 0.8281, 0.823, 0.8437, 0.823, 0.8594, 0.93, 0.8437, 0.93, 0.8437, 0.9112, 0.8594, 0.9112, 0.8594, 0.9112, 0.8437, 0.9112, 0.8437, 0.8894, 0.8594, 0.8894, 0.8594, 0.8894, 0.8437, 0.8894, 0.8437, 0.8659, 0.8594, 0.8659, 0.8594, 0.8659, 0.8437, 0.8659, 0.8437, 0.8502, 0.8594, 0.8502, 0.8594, 0.8502, 0.8437, 0.8502, 0.8437, 0.8356, 0.8594, 0.8356, 0.8594, 0.8356, 0.8437, 0.8356, 0.8437, 0.823, 0.8594, 0.823, 0.875, 0.93, 0.8594, 0.93, 0.8594, 0.9112, 0.875, 0.9112, 0.875, 0.9112, 0.8594, 0.9112, 0.8594, 0.8894, 0.875, 0.8894, 0.875, 0.8894, 0.8594, 0.8894, 0.8594, 0.8659, 0.875, 0.8659, 0.875, 0.8659, 0.8594, 0.8659, 0.8594, 0.8502, 0.875, 0.8502, 0.875, 0.8502, 0.8594, 0.8502, 0.8594, 0.8356, 0.875, 0.8356, 0.875, 0.8356, 0.8594, 0.8356, 0.8594, 0.823, 0.875, 0.823, 0.8906, 0.93, 0.875, 0.93, 0.875, 0.9112, 0.8906, 0.9112, 0.8906, 0.9112, 0.875, 0.9112, 0.875, 0.8894, 0.8906, 0.8894, 0.8906, 0.8894, 0.875, 0.8894, 0.875, 0.8659, 0.8906, 0.8659, 0.8906, 0.8659, 0.875, 0.8659, 0.875, 0.8502, 0.8906, 0.8502, 0.8906, 0.8502, 0.875, 0.8502, 0.875, 0.8356, 0.8906, 0.8356, 0.8906, 0.8356, 0.875, 0.8356, 0.875, 0.823, 0.8906, 0.823, 0.9062, 0.93, 0.8906, 0.93, 0.8906, 0.9112, 0.9062, 0.9112, 0.9062, 0.9112, 0.8906, 0.9112, 0.8906, 0.8894, 0.9062, 0.8894, 0.9062, 0.8894, 0.8906, 0.8894, 0.8906, 0.8659, 0.9062, 0.8659, 0.9062, 0.8659, 0.8906, 0.8659, 0.8906, 0.8502, 0.9062, 0.8502, 0.9062, 0.8502, 0.8906, 0.8502, 0.8906, 0.8356, 0.9062, 0.8356, 0.9062, 0.8356, 0.8906, 0.8356, 0.8906, 0.823, 0.9062, 0.823, 0.9219, 0.93, 0.9062, 0.93, 0.9062, 0.9112, 0.9219, 0.9112, 0.9219, 0.9112, 0.9062, 0.9112, 0.9062, 0.8894, 0.9219, 0.8894, 0.9219, 0.8894, 0.9062, 0.8894, 0.9062, 0.8659, 0.9219, 0.8659, 0.9219, 0.8659, 0.9062, 0.8659, 0.9062, 0.8502, 0.9219, 0.8502, 0.9219, 0.8502, 0.9062, 0.8502, 0.9062, 0.8356, 0.9219, 0.8356, 0.9219, 0.8356, 0.9062, 0.8356, 0.9062, 0.823, 0.9219, 0.823, 0.9375, 0.93, 0.9219, 0.93, 0.9219, 0.9112, 0.9375, 0.9112, 0.9375, 0.9112, 0.9219, 0.9112, 0.9219, 0.8894, 0.9375, 0.8894, 0.9375, 0.8894, 0.9219, 0.8894, 0.9219, 0.8659, 0.9375, 0.8659, 0.9375, 0.8659, 0.9219, 0.8659, 0.9219, 0.8502, 0.9375, 0.8502, 0.9375, 0.8502, 0.9219, 0.8502, 0.9219, 0.8356, 0.9375, 0.8356, 0.9375, 0.8356, 0.9219, 0.8356, 0.9219, 0.823, 0.9375, 0.823, 0.9531, 0.93, 0.9375, 0.93, 0.9375, 0.9112, 0.9531, 0.9112, 0.9531, 0.9112, 0.9375, 0.9112, 0.9375, 0.8894, 0.9531, 0.8894, 0.9531, 0.8894, 0.9375, 0.8894, 0.9375, 0.8659, 0.9531, 0.8659, 0.9531, 0.8659, 0.9375, 0.8659, 0.9375, 0.8502, 0.9531, 0.8502, 0.9531, 0.8502, 0.9375, 0.8502, 0.9375, 0.8356, 0.9531, 0.8356, 0.9531, 0.8356, 0.9375, 0.8356, 0.9375, 0.823, 0.9531, 0.823, 0.9688, 0.93, 0.9531, 0.93, 0.9531, 0.9112, 0.9688, 0.9112, 0.9688, 0.9112, 0.9531, 0.9112, 0.9531, 0.8894, 0.9688, 0.8894, 0.9688, 0.8894, 0.9531, 0.8894, 0.9531, 0.8659, 0.9688, 0.8659, 0.9688, 0.8659, 0.9531, 0.8659, 0.9531, 0.8502, 0.9688, 0.8502, 0.9688, 0.8502, 0.9531, 0.8502, 0.9531, 0.8356, 0.9687, 0.8356, 0.9687, 0.8356, 0.9531, 0.8356, 0.9531, 0.823, 0.9688, 0.823, 0.9844, 0.93, 0.9688, 0.93, 0.9688, 0.9112, 0.9844, 0.9112, 0.9844, 0.9112, 0.9688, 0.9112, 0.9688, 0.8894, 0.9844, 0.8894, 0.9844, 0.8894, 0.9688, 0.8894, 0.9688, 0.8659, 0.9844, 0.8659, 0.9844, 0.8659, 0.9688, 0.8659, 0.9688, 0.8502, 0.9844, 0.8502, 0.9844, 0.8502, 0.9688, 0.8502, 0.9687, 0.8356, 0.9844, 0.8356, 0.9844, 0.8356, 0.9687, 0.8356, 0.9688, 0.823, 0.9844, 0.823, 1.0, 0.93, 0.9844, 0.93, 0.9844, 0.9112, 1.0, 0.9112, 1.0, 0.9112, 0.9844, 0.9112, 0.9844, 0.8894, 1.0, 0.8894, 1.0, 0.8894, 0.9844, 0.8894, 0.9844, 0.8659, 1.0, 0.8659, 1.0, 0.8659, 0.9844, 0.8659, 0.9844, 0.8502, 1.0, 0.8502, 1.0, 0.8502, 0.9844, 0.8502, 0.9844, 0.8356, 1.0, 0.8356, 1.0, 0.8356, 0.9844, 0.8356, 0.9844, 0.823, 1.0, 0.823, 0.01562, 0.93, 0.01562, 1.0, 0.0, 1.0, 0.0, 0.93, 0.25, 0.4658, 0.2711, 0.4647, 0.2735, 0.4888, 0.25, 0.49, 0.2711, 0.4647, 0.2921, 0.4616, 0.2968, 0.4854, 0.2735, 0.4888, 0.2921, 0.4616, 0.3126, 0.4565, 0.3197, 0.4797, 0.2968, 0.4854, 0.3126, 0.4565, 0.3326, 0.4493, 0.3418, 0.4717, 0.3197, 0.4797, 0.3326, 0.4493, 0.3517, 0.4403, 0.3631, 0.4617, 0.3418, 0.4717, 0.3517, 0.4403, 0.3699, 0.4294, 0.3833, 0.4496, 0.3631, 0.4617, 0.3699, 0.4294, 0.3869, 0.4168, 0.4023, 0.4355, 0.3833, 0.4496, 0.3869, 0.4168, 0.4026, 0.4026, 0.4197, 0.4197, 0.4023, 0.4355, 0.4026, 0.4026, 0.4168, 0.3869, 0.4355, 0.4023, 0.4197, 0.4197, 0.4168, 0.3869, 0.4294, 0.3699, 0.4496, 0.3833, 0.4355, 0.4023, 0.4294, 0.3699, 0.4403, 0.3517, 0.4617, 0.3631, 0.4496, 0.3833, 0.4403, 0.3517, 0.4493, 0.3326, 0.4717, 0.3418, 0.4617, 0.3631, 0.4493, 0.3326, 0.4565, 0.3126, 0.4797, 0.3197, 0.4717, 0.3418, 0.4565, 0.3126, 0.4616, 0.2921, 0.4854, 0.2968, 0.4797, 0.3197, 0.4616, 0.2921, 0.4647, 0.2711, 0.4888, 0.2735, 0.4854, 0.2968, 0.4647, 0.2711, 0.4658, 0.25, 0.49, 0.25, 0.4888, 0.2735, 0.4658, 0.25, 0.4647, 0.2289, 0.4888, 0.2265, 0.49, 0.25, 0.4647, 0.2289, 0.4616, 0.2079, 0.4854, 0.2032, 0.4888, 0.2265, 0.4616, 0.2079, 0.4565, 0.1874, 0.4797, 0.1803, 0.4854, 0.2032, 0.4565, 0.1874, 0.4493, 0.1674, 0.4717, 0.1582, 0.4797, 0.1803, 0.4493, 0.1674, 0.4403, 0.1483, 0.4617, 0.1369, 0.4717, 0.1582, 0.4403, 0.1483, 0.4294, 0.1301, 0.4496, 0.1167, 0.4617, 0.1369, 0.4294, 0.1301, 0.4168, 0.1131, 0.4355, 0.09775, 0.4496, 0.1167, 0.4168, 0.1131, 0.4026, 0.09743, 0.4197, 0.08029, 0.4355, 0.09775, 0.4026, 0.09743, 0.3869, 0.08321, 0.4023, 0.06448, 0.4197, 0.08029, 0.3869, 0.08321, 0.3699, 0.0706, 0.3833, 0.05045, 0.4023, 0.06448, 0.3699, 0.0706, 0.3517, 0.05971, 0.3631, 0.03834, 0.3833, 0.05045, 0.3517, 0.05971, 0.3326, 0.05066, 0.3418, 0.02827, 0.3631, 0.03834, 0.3326, 0.05066, 0.3126, 0.04352, 0.3197, 0.02033, 0.3418, 0.02827, 0.3126, 0.04352, 0.2921, 0.03838, 0.2968, 0.01461, 0.3197, 0.02033, 0.2921, 0.03838, 0.2711, 0.03527, 0.2735, 0.01116, 0.2968, 0.01461, 0.2711, 0.03527, 0.25, 0.03423, 0.25, 0.01, 0.2735, 0.01116, 0.25, 0.03423, 0.2289, 0.03527, 0.2265, 0.01116, 0.25, 0.01, 0.2289, 0.03527, 0.2079, 0.03838, 0.2032, 0.01461, 0.2265, 0.01116, 0.2079, 0.03838, 0.1874, 0.04352, 0.1803, 0.02033, 0.2032, 0.01461, 0.1874, 0.04352, 0.1674, 0.05066, 0.1582, 0.02827, 0.1803, 0.02033, 0.1674, 0.05066, 0.1483, 0.05971, 0.1369, 0.03834, 0.1582, 0.02827, 0.1483, 0.05971, 0.1301, 0.0706, 0.1167, 0.05045, 0.1369, 0.03834, 0.1301, 0.0706, 0.1131, 0.08321, 0.09775, 0.06448, 0.1167, 0.05045, 0.1131, 0.08321, 0.09743, 0.09743, 0.08029, 0.08029, 0.09775, 0.06448, 0.09743, 0.09743, 0.08321, 0.1131, 0.06448, 0.09775, 0.08029, 0.08029, 0.08321, 0.1131, 0.0706, 0.1301, 0.05045, 0.1167, 0.06448, 0.09775, 0.0706, 0.1301, 0.05971, 0.1483, 0.03834, 0.1369, 0.05045, 0.1167, 0.05971, 0.1483, 0.05066, 0.1674, 0.02827, 0.1582, 0.03834, 0.1369, 0.05066, 0.1674, 0.04352, 0.1874, 0.02033, 0.1803, 0.02827, 0.1582, 0.04352, 0.1874, 0.03838, 0.2079, 0.01461, 0.2032, 0.02033, 0.1803, 0.03838, 0.2079, 0.03527, 0.2289, 0.01116, 0.2265, 0.01461, 0.2032, 0.03527, 0.2289, 0.03423, 0.25, 0.01, 0.25, 0.01116, 0.2265, 0.03423, 0.25, 0.03527, 0.2711, 0.01116, 0.2735, 0.01, 0.25, 0.03527, 0.2711, 0.03838, 0.2921, 0.01461, 0.2968, 0.01116, 0.2735, 0.03838, 0.2921, 0.04352, 0.3126, 0.02033, 0.3197, 0.01461, 0.2968, 0.04352, 0.3126, 0.05066, 0.3326, 0.02827, 0.3418, 0.02033, 0.3197, 0.05066, 0.3326, 0.05971, 0.3517, 0.03834, 0.3631, 0.02827, 0.3418, 0.05971, 0.3517, 0.0706, 0.3699, 0.05045, 0.3833, 0.03834, 0.3631, 0.0706, 0.3699, 0.08321, 0.3869, 0.06448, 0.4023, 0.05045, 0.3833, 0.08321, 0.3869, 0.09743, 0.4026, 0.08029, 0.4197, 0.06448, 0.4023, 0.09743, 0.4026, 0.1131, 0.4168, 0.09775, 0.4355, 0.08029, 0.4197, 0.1131, 0.4168, 0.1301, 0.4294, 0.1167, 0.4496, 0.09775, 0.4355, 0.1301, 0.4294, 0.1483, 0.4403, 0.1369, 0.4617, 0.1167, 0.4496, 0.1483, 0.4403, 0.1674, 0.4493, 0.1582, 0.4717, 0.1369, 0.4617, 0.1674, 0.4493, 0.1874, 0.4565, 0.1803, 0.4797, 0.1582, 0.4717, 0.1874, 0.4565, 0.2079, 0.4616, 0.2032, 0.4854, 0.1803, 0.4797, 0.2079, 0.4616, 0.2289, 0.4647, 0.2265, 0.4888, 0.2032, 0.4854, 0.2289, 0.4647, 0.25, 0.4658, 0.25, 0.49, 0.2265, 0.4888, 0.2711, 0.4647, 0.25, 0.4658, 0.2289, 0.4647, 0.2079, 0.4616, 0.1874, 0.4565, 0.1674, 0.4493, 0.1483, 0.4403, 0.1301, 0.4294, 0.1131, 0.4168, 0.09743, 0.4026, 0.08321, 0.3869, 0.0706, 0.3699, 0.05971, 0.3517, 0.05066, 0.3326, 0.04352, 0.3126, 0.03838, 0.2921, 0.03527, 0.2711, 0.03423, 0.25, 0.03527, 0.2289, 0.03838, 0.2079, 0.04352, 0.1874, 0.05066, 0.1674, 0.05971, 0.1483, 0.0706, 0.1301, 0.08321, 0.1131, 0.09743, 0.09743, 0.1131, 0.08321, 0.1301, 0.0706, 0.1483, 0.05971, 0.1674, 0.05066, 0.1874, 0.04352, 0.2079, 0.03838, 0.2289, 0.03527, 0.25, 0.03423, 0.2711, 0.03527, 0.2921, 0.03838, 0.3126, 0.04352, 0.3326, 0.05066, 0.3517, 0.05971, 0.3699, 0.0706, 0.3869, 0.08321, 0.4026, 0.09743, 0.4168, 0.1131, 0.4294, 0.1301, 0.4403, 0.1483, 0.4493, 0.1674, 0.4565, 0.1874, 0.4616, 0.2079, 0.4647, 0.2289, 0.4658, 0.25, 0.4647, 0.2711, 0.4616, 0.2921, 0.4565, 0.3126, 0.4493, 0.3326, 0.4403, 0.3517, 0.4294, 0.3699, 0.4168, 0.3869, 0.4026, 0.4026, 0.3869, 0.4168, 0.3699, 0.4294, 0.3517, 0.4403, 0.3326, 0.4493, 0.3126, 0.4565, 0.2921, 0.4616, 0.05066, 0.1674, 0.05971, 0.1483, 0.05971, 0.1483, 0.05066, 0.1674, 0.4616, 0.2079, 0.4647, 0.2289, 0.4647, 0.2289, 0.4616, 0.2079, 0.04352, 0.1874, 0.05066, 0.1674, 0.05066, 0.1674, 0.04352, 0.1874, 0.4565, 0.1874, 0.4616, 0.2079, 0.4616, 0.2079, 0.4565, 0.1874, 0.03838, 0.2079, 0.04352, 0.1874, 0.04352, 0.1874, 0.03838, 0.2079, 0.4493, 0.1674, 0.4565, 0.1874, 0.4565, 0.1874, 0.4493, 0.1674, 0.03527, 0.2289, 0.03838, 0.2079, 0.03838, 0.2079, 0.03527, 0.2289, 0.4403, 0.1483, 0.4493, 0.1674, 0.4493, 0.1674, 0.4403, 0.1483, 0.03423, 0.25, 0.03527, 0.2289, 0.03527, 0.2289, 0.03423, 0.25, 0.4294, 0.1301, 0.4403, 0.1483, 0.4403, 0.1483, 0.4294, 0.1301, 0.03527, 0.2711, 0.03423, 0.25, 0.03423, 0.25, 0.03527, 0.2711, 0.4168, 0.1131, 0.4294, 0.1301, 0.4294, 0.1301, 0.4168, 0.1131, 0.03838, 0.2921, 0.03527, 0.2711, 0.03527, 0.2711, 0.03838, 0.2921, 0.4026, 0.09743, 0.4168, 0.1131, 0.4168, 0.1131, 0.4026, 0.09743, 0.04352, 0.3126, 0.03838, 0.2921, 0.03838, 0.2921, 0.04352, 0.3126, 0.3869, 0.08321, 0.4026, 0.09743, 0.4026, 0.09743, 0.3869, 0.08321, 0.05066, 0.3326, 0.04352, 0.3126, 0.04352, 0.3126, 0.05066, 0.3326, 0.3699, 0.0706, 0.3869, 0.08321, 0.3869, 0.08321, 0.3699, 0.0706, 0.05971, 0.3517, 0.05066, 0.3326, 0.05066, 0.3326, 0.05971, 0.3517, 0.3517, 0.05971, 0.3699, 0.0706, 0.3699, 0.0706, 0.3517, 0.05971, 0.2711, 0.4647, 0.25, 0.4658, 0.25, 0.4658, 0.2711, 0.4647, 0.0706, 0.3699, 0.05971, 0.3517, 0.05971, 0.3517, 0.0706, 0.3699, 0.3326, 0.05066, 0.3517, 0.05971, 0.3517, 0.05971, 0.3326, 0.05066, 0.2921, 0.4616, 0.2711, 0.4647, 0.2711, 0.4647, 0.2921, 0.4616, 0.08321, 0.3869, 0.0706, 0.3699, 0.0706, 0.3699, 0.08321, 0.3869, 0.3126, 0.04352, 0.3326, 0.05066, 0.3326, 0.05066, 0.3126, 0.04352, 0.3126, 0.4565, 0.2921, 0.4616, 0.2921, 0.4616, 0.3126, 0.4565, 0.09743, 0.4026, 0.08321, 0.3869, 0.08321, 0.3869, 0.09743, 0.4026, 0.2921, 0.03838, 0.3126, 0.04352, 0.3126, 0.04352, 0.2921, 0.03838, 0.3326, 0.4493, 0.3126, 0.4565, 0.3126, 0.4565, 0.3326, 0.4493, 0.1131, 0.4168, 0.09743, 0.4026, 0.09743, 0.4026, 0.1131, 0.4168, 0.2711, 0.03527, 0.2921, 0.03838, 0.2921, 0.03838, 0.2711, 0.03527, 0.3517, 0.4403, 0.3326, 0.4493, 0.3326, 0.4493, 0.3517, 0.4403, 0.1301, 0.4294, 0.1131, 0.4168, 0.1131, 0.4168, 0.1301, 0.4294, 0.25, 0.03423, 0.2711, 0.03527, 0.2711, 0.03527, 0.25, 0.03423, 0.3699, 0.4294, 0.3517, 0.4403, 0.3517, 0.4403, 0.3699, 0.4294, 0.1483, 0.4403, 0.1301, 0.4294, 0.1301, 0.4294, 0.1483, 0.4403, 0.2289, 0.03527, 0.25, 0.03423, 0.25, 0.03423, 0.2289, 0.03527, 0.3869, 0.4168, 0.3699, 0.4294, 0.3699, 0.4294, 0.3869, 0.4168, 0.1674, 0.4493, 0.1483, 0.4403, 0.1483, 0.4403, 0.1674, 0.4493, 0.2079, 0.03838, 0.2289, 0.03527, 0.2289, 0.03527, 0.2079, 0.03838, 0.4026, 0.4026, 0.3869, 0.4168, 0.3869, 0.4168, 0.4026, 0.4026, 0.1874, 0.4565, 0.1674, 0.4493, 0.1674, 0.4493, 0.1874, 0.4565, 0.1874, 0.04352, 0.2079, 0.03838, 0.2079, 0.03838, 0.1874, 0.04352, 0.4168, 0.3869, 0.4026, 0.4026, 0.4026, 0.4026, 0.4168, 0.3869, 0.2079, 0.4616, 0.1874, 0.4565, 0.1874, 0.4565, 0.2079, 0.4616, 0.1674, 0.05066, 0.1874, 0.04352, 0.1874, 0.04352, 0.1674, 0.05066, 0.4294, 0.3699, 0.4168, 0.3869, 0.4168, 0.3869, 0.4294, 0.3699, 0.2289, 0.4647, 0.2079, 0.4616, 0.2079, 0.4616, 0.2289, 0.4647, 0.1483, 0.05971, 0.1674, 0.05066, 0.1674, 0.05066, 0.1483, 0.05971, 0.4403, 0.3517, 0.4294, 0.3699, 0.4294, 0.3699, 0.4403, 0.3517, 0.25, 0.4658, 0.2289, 0.4647, 0.2289, 0.4647, 0.25, 0.4658, 0.1301, 0.0706, 0.1483, 0.05971, 0.1483, 0.05971, 0.1301, 0.0706, 0.4493, 0.3326, 0.4403, 0.3517, 0.4403, 0.3517, 0.4493, 0.3326, 0.1131, 0.08321, 0.1301, 0.0706, 0.1301, 0.0706, 0.1131, 0.08321, 0.4565, 0.3126, 0.4493, 0.3326, 0.4493, 0.3326, 0.4565, 0.3126, 0.09743, 0.09743, 0.1131, 0.08321, 0.1131, 0.08321, 0.09743, 0.09743, 0.4616, 0.2921, 0.4565, 0.3126, 0.4565, 0.3126, 0.4616, 0.2921, 0.08321, 0.1131, 0.09743, 0.09743, 0.09743, 0.09743, 0.08321, 0.1131, 0.4647, 0.2711, 0.4616, 0.2921, 0.4616, 0.2921, 0.4647, 0.2711, 0.0706, 0.1301, 0.08321, 0.1131, 0.08321, 0.1131, 0.0706, 0.1301, 0.4658, 0.25, 0.4647, 0.2711, 0.4647, 0.2711, 0.4658, 0.25, 0.05971, 0.1483, 0.0706, 0.1301, 0.0706, 0.1301, 0.05971, 0.1483])
me_cylinder_001.update()

# ---- objects
ob_cylinder = bpy.data.objects.new('Cylinder', me_cylinder_001)

# ---- transforms, parenting, visibility, modifiers, constraints
ob_cylinder.location = (0.0, 0.0, 0.0)
_m = ob_cylinder.modifiers.new('Smooth by Angle', 'NODES')
_m.node_group = ng_smooth_by_angle
_m.use_pin_to_last = True
_m.show_group_selector = False

# ---- collection membership
col_collection.objects.link(ob_cylinder)

# ---- scene / render settings (as saved in the file)
scene.frame_start = 1; scene.frame_end = 250; scene.frame_set(1)
scene.render.engine = 'BLENDER_EEVEE_NEXT'
bpy.context.view_layer.update()

# ---- added for rendering (the .blend has no active camera and no usable light): camera, sun
cam_auto = bpy.data.cameras.new('AutoCamera')
cam_auto.lens = 50.0
cam_auto.sensor_width = 36.0
cam_auto.clip_end = 1000.0
ob_auto_camera = bpy.data.objects.new('AutoCamera', cam_auto)
scene.collection.objects.link(ob_auto_camera)
ob_auto_camera.location = (37.371, -44.8452, 29.3142)
ob_auto_camera.rotation_euler = (1.09748, -7.21219e-08, 0.694738)
scene.camera = ob_auto_camera
light_auto_sun = bpy.data.lights.new('AutoSun', 'SUN')
light_auto_sun.energy = 3.0
light_auto_sun.angle = 0.0523599
ob_auto_sun = bpy.data.objects.new('AutoSun', light_auto_sun)
scene.collection.objects.link(ob_auto_sun)
ob_auto_sun.rotation_euler = (0.872665, 0.174533, 0.523599)
bpy.context.view_layer.update()
